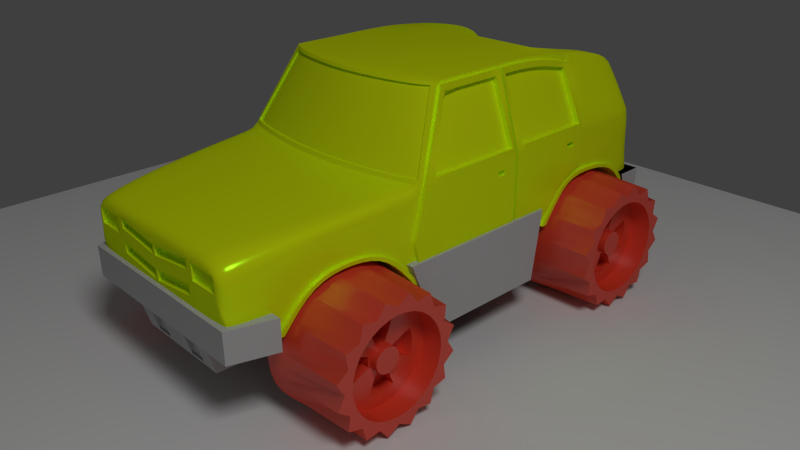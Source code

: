 # Source: bf-sprinty.blend  (saved by Blender 2.76.0; exported with 4.5.12 LTS)
import bpy
from mathutils import Matrix  # noqa: F401  (used for matrix-valued properties, if any)

bpy.ops.wm.read_factory_settings(use_empty=True)
scene = bpy.context.scene
scene.name = 'Scene'

# ---- collections
col_collection_1 = bpy.data.collections.new('Collection 1'); scene.collection.children.link(col_collection_1)

# ---- materials (node trees are filled in below, after node groups)
mat_mainbody = bpy.data.materials.new('mainbody')
mat_mainbody.alpha_threshold = 0.0
mat_mainbody.roughness = 0.5
mat_material = bpy.data.materials.new('Material')
mat_material.alpha_threshold = 0.0
mat_material.roughness = 0.5
mat_bumpers = bpy.data.materials.new('bumpers')
mat_bumpers.alpha_threshold = 0.0
mat_bumpers.roughness = 0.5
mat_wheels = bpy.data.materials.new('wheels')
mat_wheels.alpha_threshold = 0.0
mat_wheels.roughness = 0.5

# ---- material node trees
mat_mainbody.use_nodes = True; mat_mainbody.node_tree.nodes.clear()
_N = mat_mainbody.node_tree.nodes; _L = mat_mainbody.node_tree.links
n0 = _N.new('ShaderNodeBsdfAnisotropic'); n0.name = 'Glossy BSDF'; n0.location = (-4, 170)
n0.distribution = 'GGX'
n0.inputs[0].default_value = (0.2838, 1.0, 0.02, 1.0)
n0.inputs[1].default_value = 0.2236
n1 = _N.new('ShaderNodeBsdfDiffuse'); n1.name = 'Diffuse BSDF'; n1.location = (10, 300)
n1.inputs[0].default_value = (0.851, 1.0, 0.004813, 1.0)
n2 = _N.new('ShaderNodeMixShader'); n2.name = 'Mix Shader'; n2.location = (234, 272)
n2.inputs[0].default_value = 0.15
n3 = _N.new('ShaderNodeOutputMaterial'); n3.name = 'Material Output'; n3.location = (424, 289)
_L.new(n1.outputs[0], n2.inputs[1])
_L.new(n0.outputs[0], n2.inputs[2])
_L.new(n2.outputs[0], n3.inputs[0])
n3.is_active_output = True
mat_material.use_nodes = True; mat_material.node_tree.nodes.clear()
_N = mat_material.node_tree.nodes; _L = mat_material.node_tree.links
n0 = _N.new('ShaderNodeOutputMaterial'); n0.name = 'Material Output'; n0.location = (300, 300)
n1 = _N.new('ShaderNodeEmission'); n1.name = 'Emission'; n1.location = (10, 300)
n1.inputs[0].default_value = (0.8, 0.8, 0.8, 1.0)
n1.inputs[1].default_value = 25.0
_L.new(n1.outputs[0], n0.inputs[0])
n0.is_active_output = True
mat_bumpers.use_nodes = True; mat_bumpers.node_tree.nodes.clear()
_N = mat_bumpers.node_tree.nodes; _L = mat_bumpers.node_tree.links
n0 = _N.new('ShaderNodeOutputMaterial'); n0.name = 'Material Output'; n0.location = (471, 300)
n1 = _N.new('ShaderNodeBsdfDiffuse'); n1.name = 'Diffuse BSDF'; n1.location = (21, 353)
n1.inputs[0].default_value = (0.5132, 0.5132, 0.5132, 1.0)
n2 = _N.new('ShaderNodeMixShader'); n2.name = 'Mix Shader'; n2.location = (251, 323)
n2.inputs[0].default_value = 0.15
n3 = _N.new('ShaderNodeBsdfDiffuse'); n3.name = 'Diffuse BSDF.001'; n3.location = (3, 150)
n3.inputs[0].default_value = (0.4617, 0.4617, 0.4617, 1.0)
_L.new(n1.outputs[0], n2.inputs[1])
_L.new(n2.outputs[0], n0.inputs[0])
_L.new(n3.outputs[0], n2.inputs[2])
n0.is_active_output = True
mat_wheels.use_nodes = True; mat_wheels.node_tree.nodes.clear()
_N = mat_wheels.node_tree.nodes; _L = mat_wheels.node_tree.links
n0 = _N.new('ShaderNodeOutputMaterial'); n0.name = 'Material Output'; n0.location = (460, 300)
n1 = _N.new('ShaderNodeBsdfDiffuse'); n1.name = 'Diffuse BSDF'; n1.location = (10, 300)
n1.inputs[0].default_value = (0.8, 0.05979, 0.02761, 1.0)
n2 = _N.new('ShaderNodeMixShader'); n2.name = 'Mix Shader'; n2.location = (240, 301)
n2.inputs[0].default_value = 0.1
n3 = _N.new('ShaderNodeBsdfAnisotropic'); n3.name = 'Glossy BSDF'; n3.location = (-1, 104)
n3.distribution = 'GGX'
n3.inputs[1].default_value = 0.3162
_L.new(n1.outputs[0], n2.inputs[1])
_L.new(n2.outputs[0], n0.inputs[0])
_L.new(n3.outputs[0], n2.inputs[2])
n0.is_active_output = True

# ---- world
world_world = bpy.data.worlds.new('World'); scene.world = world_world
world_world.use_nodes = True; world_world.node_tree.nodes.clear()
_N = world_world.node_tree.nodes; _L = world_world.node_tree.links
n0 = _N.new('ShaderNodeOutputWorld'); n0.name = 'World Output'; n0.location = (300, 300)
n1 = _N.new('ShaderNodeBackground'); n1.name = 'Background'; n1.location = (10, 300)
n1.inputs[0].default_value = (0.05, 0.05, 0.05, 1.0)
_L.new(n1.outputs[0], n0.inputs[0])
n0.is_active_output = True
world_world.use_sun_shadow = False
world_world.sun_shadow_jitter_overblur = 0.0
world_world.cycles.sampling_method = 'MANUAL'
world_world.cycles.sample_map_resolution = 256

# ---- cameras
cam_camera_001 = bpy.data.cameras.new('Camera.001')
cam_camera_001.clip_end = 100.0
cam_camera_001.lens = 35.0
cam_camera_001.sensor_width = 32.0
cam_camera_001.sensor_height = 18.0
cam_camera_001.display_size = 2.0
cam_camera_001.dof.focus_distance = 0.0

# ---- meshes
me_cube_003 = bpy.data.meshes.new('Cube.003')
me_cube_003.from_pydata([(0.5681, 1.67, 0.2647), (0.0, 1.724, -0.2355), (0.6098, -0.4517, 0.3537), (0.6703, -1.61, -0.2355), (0.5681, 1.108, 0.3537), (0.787, 1.724, -0.2355), (0.6352, 1.631, 0.6155), (0.6098, -0.4112, -0.2355), (0.6098, 1.724, -0.2355), (0.6352, -0.09623, 0.8451), (0.787, -0.3882, -0.2155), (0.392, -1.61, -0.2355), (0.5681, 1.634, 0.5928), (0.787, 1.661, 0.3537), (0.5986, -1.61, 0.1768), (0.787, -0.3621, 0.3463), (0.5111, -0.1922, 0.8383), (0.0, -1.61, -0.2355), (0.0, -0.2663, 0.8651), (0.0, -0.4112, -0.2355), (0.0, -0.5389, 0.3537), (0.0, -1.61, 0.259), (0.0, 1.67, 0.2647), (0.8106, 1.461, 0.008393), (0.5145, 0.8648, 0.8651), (0.8106, 1.486, 0.02901), (0.6352, 1.058, 0.7669), (0.787, 1.078, 0.3537), (0.0, 0.8648, 0.8651), (0.8106, 0.8793, 0.02901), (0.0, 1.108, 0.3537), (0.787, 1.695, 0.03228), (0.5986, -1.61, 0.07322), (0.6098, 1.695, 0.03228), (0.3917, -1.61, 0.07322), (0.787, -0.4477, 0.0271), (0.0, -1.61, -0.08559), (0.0, 1.695, 0.03228), (0.787, 1.058, 0.1019), (0.6098, 0.702, -0.2355), (0.5077, 0.7127, 0.8651), (0.6352, 0.7295, 0.8451), (0.0, 0.692, 0.8651), (0.0, 0.702, -0.2355), (0.787, 0.6896, -0.2155), (0.787, 0.8535, 0.04938), (0.5681, 1.463, 0.7535), (0.787, 1.627, -0.2355), (0.6098, 1.627, -0.2355), (0.787, 1.54, 0.3537), (0.6352, 1.463, 0.7535), (0.0, 1.627, -0.2355), (0.5681, 1.54, 0.3537), (0.0, 1.54, 0.3537), (0.787, 1.486, 0.02901), (0.8106, 1.097, 0.05171), (0.8106, 1.09, 0.07658), (0.8106, 0.9023, 0.008393), (0.6352, 0.7295, 0.8651), (0.6069, -0.1339, 0.8383), (0.787, -0.467, 0.03228), (0.7587, -0.3778, 0.3805), (0.6352, 1.078, 0.8206), (0.787, 1.058, 0.3537), (0.787, 1.09, 0.07658), (0.787, 0.8793, 0.02901), (0.787, 0.702, -0.2355), (0.8139, 0.7721, 0.3937), (0.8139, 1.018, 0.3937), (0.8139, -0.2952, 0.3867), (0.8139, 0.2337, 0.2402), (0.8139, 0.9015, 0.2533), (0.6621, 0.7295, 0.8451), (0.6621, -0.07222, 0.8051), (0.8139, -0.3882, -0.2155), (0.6621, 1.018, 0.7353), (0.8139, 0.9703, 0.2533), (0.8139, 0.6896, -0.2155), (0.6098, 0.413, -0.2355), (0.5077, 0.413, 0.8651), (0.6352, 0.413, 0.8651), (0.0, 0.413, 0.8651), (0.0, 0.413, -0.2355), (0.787, 0.393, -0.2355), (0.6352, 0.413, 0.8451), (0.787, 0.393, -0.2155), (0.8139, 0.363, 0.3909), (0.8139, 0.2987, 0.2402), (0.6621, 0.363, 0.8051), (0.8139, 0.393, -0.2155), (0.6621, 0.443, 0.8051), (0.6621, -0.09623, 0.8451), (0.8139, 0.2361, 0.2754), (0.8139, 0.443, 0.3915), (0.8139, 0.9015, 0.2872), (0.8139, 0.9703, 0.2872), (0.8139, 0.2987, 0.2754), (0.6621, 1.058, 0.7669), (0.6621, 0.7248, 0.8051), (0.6244, 0.7248, 0.8051), (0.7763, 0.7721, 0.3937), (0.6244, 0.363, 0.8051), (0.6244, -0.07222, 0.8051), (0.7763, -0.2952, 0.3867), (0.7763, 0.363, 0.3909), (0.7763, 1.018, 0.3937), (0.7763, 0.443, 0.3915), (0.6244, 1.018, 0.7353), (0.6244, 0.443, 0.8051), (0.5681, 1.106, 0.8206), (0.5077, -0.1791, 0.8651), (0.787, -0.3809, 0.3537), (0.0, -0.2804, 0.8386), (0.6064, -0.4385, 0.3804), (0.6352, -0.1082, 0.8651), (0.0, -0.5247, 0.3802), (0.6091, -0.4185, 0.3802), (0.5138, -0.1721, 0.8381), (0.0, -0.5047, 0.38), (0.0, -0.2603, 0.8384), (0.7614, -0.3578, 0.3803), (0.6096, -0.1138, 0.8381), (0.7979, -0.616, 0.03149), (0.572, -0.8278, 0.3229), (0.7491, -0.78, 0.3229), (0.7305, -1.341, -0.2355), (0.0, -0.8867, 0.3229), (0.7491, -0.8661, 0.07381), (0.5281, -1.341, -0.2355), (0.5281, -1.264, 0.2873), (0.0, -1.341, -0.2355), (0.0, -1.29, 0.2873), (0.7052, -1.341, -0.2355), (0.7052, -1.243, 0.2873), (0.7185, -1.138, 0.02299), (0.7438, -1.138, 0.02299), (0.7305, -1.307, -0.2361), (0.7726, -0.5322, 0.342), (0.7726, -0.616, 0.03149), (0.5955, -0.5943, 0.342), (0.0, -0.6708, 0.342), (0.7438, -1.117, 0.00396), (0.7744, -0.8661, 0.07381), (0.787, -0.4112, -0.2355), (0.6621, 0.413, 0.8451), (0.6621, 0.393, 0.8451), (0.8139, 0.413, 0.3512), (0.8139, 0.413, 0.04199), (0.787, 0.413, -0.2155), (0.787, 0.413, -0.2355), (0.0, 0.393, -0.2355), (0.6098, 0.393, -0.2355), (0.8139, 0.413, -0.2155), (0.6352, 0.393, 0.8451), (0.6352, 0.393, 0.8651), (0.5077, 0.393, 0.8651), (0.0, 0.393, 0.8651), (0.787, 0.413, 0.04199), (0.787, 0.413, 0.3512), (0.787, 0.393, 0.3512), (0.787, 0.393, 0.04199), (0.8139, -0.3621, 0.3463), (0.8139, -0.4477, 0.0271), (0.8139, 0.393, 0.3512), (0.8139, 0.393, 0.04199), (0.7849, 0.2337, 0.2402), (0.7849, 0.2987, 0.2402), (0.7849, 0.2361, 0.2754), (0.7849, 0.2987, 0.2754), (0.8139, 0.7722, 0.3537), (0.8139, 1.058, 0.3537), (0.8139, 0.8535, 0.04938), (0.8139, 1.058, 0.1019), (0.773, 0.9015, 0.2533), (0.773, 0.9703, 0.2533), (0.773, 0.9015, 0.2872), (0.773, 0.9703, 0.2872), (0.0, -0.446, -0.2361), (0.6098, -0.446, -0.2361), (0.7491, -0.8663, 0.05091), (0.5701, -0.8663, 0.05091), (0.7185, -1.117, 0.00396), (0.0, -0.8663, 0.05091), (0.5281, -1.307, -0.2361), (0.7052, -1.307, -0.2361), (0.0, -1.307, -0.2361), (0.0, -0.6352, 0.01182), (0.4604, -0.6352, 0.01182), (0.4186, -1.117, 0.00396), (0.0, -1.117, 0.00396), (0.7726, -0.6352, 0.01182), (0.787, -0.446, -0.2361), (0.7979, -0.6352, 0.01182), (0.8123, -0.4112, -0.2355), (0.8123, -0.446, -0.2361), (0.7744, -0.8663, 0.05091), (0.0, 0.9023, 0.008393), (0.0, 0.7354, -0.2351), (0.787, 0.9023, 0.008393), (0.5037, 0.9023, 0.008393), (0.6098, 0.7354, -0.2351), (0.0, 1.16, 0.06368), (0.5037, 1.16, 0.06368), (0.787, 1.097, 0.05171), (0.787, 0.7354, -0.2351), (0.3935, 1.461, 0.008393), (0.0, 1.461, 0.008393), (0.787, 1.461, 0.008393), (0.787, 1.593, -0.2351), (0.0, 1.593, -0.2351), (0.6098, 1.593, -0.2351), (0.8106, 0.702, -0.2355), (0.8106, 1.627, -0.2355), (0.8106, 1.593, -0.2351), (0.8106, 0.7354, -0.2351), (0.346, -1.61, -0.03302), (0.3917, -1.587, 0.1768), (0.5986, -1.587, 0.1768), (0.5986, -1.587, 0.07322), (0.3917, -1.587, 0.07322), (0.787, 1.672, 0.2465), (0.787, 1.684, 0.1394), (0.6703, -1.61, -0.1207), (0.6098, 1.679, 0.1872), (0.6098, 1.687, 0.1097), (0.346, -1.61, 0.1801), (0.346, -1.61, 0.1209), (0.787, -0.4096, 0.2465), (0.787, -0.4383, 0.1394), (0.0, -1.61, 0.1478), (0.0, -1.61, 0.0683), (0.0, 1.679, 0.1872), (0.0, 1.687, 0.1097), (0.787, 1.082, 0.2613), (0.787, 1.086, 0.1689), (0.787, 1.522, 0.2454), (0.787, 1.504, 0.1372), (0.787, -0.3907, 0.2399), (0.787, -0.4192, 0.1335), (0.787, 1.058, 0.2697), (0.787, 1.058, 0.1858), (0.8139, 0.7993, 0.2522), (0.8139, 0.8264, 0.1508), (0.8139, -0.3907, 0.2399), (0.8139, -0.4192, 0.1335), (0.8139, 1.058, 0.2697), (0.8139, 1.058, 0.1858), (0.8139, 0.393, 0.2481), (0.8139, 0.393, 0.1451), (0.7491, -0.8087, 0.2399), (0.7491, -0.8374, 0.1568), (0.7096, -1.208, 0.1992), (0.7141, -1.173, 0.1111), (0.7726, -0.5601, 0.2385), (0.7726, -0.5881, 0.135), (0.8139, 0.413, 0.2481), (0.8139, 0.413, 0.1451), (0.787, 0.413, 0.2481), (0.787, 0.413, 0.1451), (0.787, 0.393, 0.2481), (0.787, 0.393, 0.1451), (0.8139, 0.2353, 0.2636), (0.8139, 0.2345, 0.2519), (0.8139, 0.2987, 0.2636), (0.8139, 0.2987, 0.2519), (0.7849, 0.2353, 0.2636), (0.7849, 0.2345, 0.2519), (0.7849, 0.2987, 0.2636), (0.7849, 0.2987, 0.2519), (0.8139, 0.9015, 0.2759), (0.8139, 0.9015, 0.2646), (0.8139, 0.9703, 0.2759), (0.8139, 0.9703, 0.2646), (0.773, 0.9015, 0.2759), (0.773, 0.9015, 0.2646), (0.773, 0.9703, 0.2759), (0.773, 0.9703, 0.2646), (0.5986, -1.61, 0.1423), (0.5986, -1.61, 0.1078), (0.3917, -1.61, 0.1423), (0.3917, -1.61, 0.1078), (0.5986, -1.587, 0.1423), (0.5986, -1.587, 0.1078), (0.3917, -1.587, 0.1423), (0.3917, -1.587, 0.1078), (0.787, 1.69, 0.08584), (0.6098, 1.691, 0.07101), (0.346, -1.61, 0.03548), (0.787, -0.4527, 0.08584), (0.0, -1.61, 0.003104), (0.0, 1.691, 0.07101), (0.787, 1.088, 0.1228), (0.787, 1.495, 0.08312), (0.787, -0.4335, 0.08029), (0.787, 1.058, 0.1439), (0.8139, 0.84, 0.1001), (0.8139, -0.4335, 0.08029), (0.8139, 1.058, 0.1439), (0.8139, 0.393, 0.09353), (0.7491, -0.8518, 0.1153), (0.7163, -1.155, 0.06704), (0.7726, -0.602, 0.08324), (0.8139, 0.413, 0.09353), (0.787, 0.413, 0.09353), (0.787, 0.393, 0.09353), (0.8139, 0.2341, 0.2461), (0.8139, 0.2987, 0.2461), (0.7849, 0.2341, 0.2461), (0.7849, 0.2987, 0.2461), (0.8139, 0.9015, 0.259), (0.8139, 0.9703, 0.259), (0.773, 0.9015, 0.259), (0.773, 0.9703, 0.259), (0.5986, -1.61, 0.09049), (0.3917, -1.61, 0.09049), (0.5986, -1.587, 0.09049), (0.3917, -1.587, 0.09049), (0.356, -1.61, 0.1916), (0.356, -1.61, 0.1121), (0.01, -1.61, 0.07975), (0.01, -1.61, 0.139), (0.356, -1.61, 0.04694), (0.356, -1.61, -0.04175), (0.01, -1.61, -0.005623), (0.01, -1.578, -0.005623), (0.01, -1.61, -0.07413), (0.01, -1.578, -0.07413), (0.01, -1.578, 0.139), (0.01, -1.578, 0.07975), (0.346, -1.578, 0.1801), (0.346, -1.578, 0.1209), (0.346, -1.578, 0.03548), (0.346, -1.578, -0.03302), (0.392, -1.61, 0.259), (0.6703, -1.61, 0.259), (0.6703, -1.61, -0.2125), (0.6703, -1.61, -0.0327), (0.6703, -1.61, -0.1676), (0.3917, -1.61, 0.1768)], [], [(37, 33, 8, 1), (33, 31, 5, 8), (208, 47, 212, 213), (48, 8, 5, 47), (44, 45, 171, 77), (50, 62, 27, 49), (50, 6, 12, 46), (9, 15, 161, 91), (113, 61, 120, 116), (12, 6, 13, 0), (61, 59, 121, 120), (40, 24, 28, 42), (322, 36, 17, 11), (51, 1, 8, 48), (58, 62, 24, 40), (204, 198, 57, 214), (203, 207, 23, 55), (52, 46, 12, 0), (28, 24, 4, 30), (53, 30, 4, 52), (292, 291, 64, 54), (319, 226, 330, 328), (239, 63, 170, 245), (286, 285, 31, 33), (290, 286, 33, 37), (148, 44, 77, 152), (78, 39, 66, 149), (80, 58, 40, 79), (79, 40, 42, 81), (35, 10, 74, 162), (66, 39, 200, 204), (82, 43, 39, 78), (285, 292, 54, 31), (22, 53, 52, 0), (52, 4, 109, 46), (31, 54, 47, 5), (198, 203, 55, 57), (62, 50, 46, 109), (6, 50, 49, 13), (51, 48, 210, 209), (39, 43, 197, 200), (48, 47, 208, 210), (84, 41, 58, 80), (15, 9, 114, 111), (26, 63, 27, 62), (237, 15, 111, 227), (294, 38, 64, 291), (38, 45, 65, 64), (41, 26, 62, 58), (45, 44, 66, 65), (164, 162, 74, 89), (67, 68, 105, 100), (263, 96, 168, 267), (271, 95, 176, 275), (73, 69, 103, 102), (45, 38, 172, 171), (63, 26, 97, 170), (26, 41, 72, 97), (293, 35, 162, 296), (41, 84, 144, 72), (75, 98, 99, 107), (171, 147, 152, 77), (44, 148, 149, 66), (9, 153, 154, 114), (19, 150, 151, 7), (110, 155, 156, 18), (114, 154, 155, 110), (10, 85, 89, 74), (69, 73, 91, 161), (86, 69, 161, 163), (88, 86, 163, 145), (68, 67, 169, 170), (75, 68, 170, 97), (98, 75, 97, 72), (90, 98, 72, 144), (101, 102, 103, 104), (107, 99, 100, 105), (99, 108, 106, 100), (98, 90, 108, 99), (69, 86, 104, 103), (93, 67, 100, 106), (90, 93, 106, 108), (86, 88, 101, 104), (68, 75, 107, 105), (88, 73, 102, 101), (24, 62, 109), (4, 24, 109), (112, 16, 110, 18), (61, 113, 2, 111), (16, 59, 114, 110), (59, 61, 111, 114), (113, 115, 20, 2), (117, 116, 120, 121), (119, 118, 116, 117), (115, 113, 116, 118), (59, 16, 117, 121), (16, 112, 119, 117), (301, 299, 127, 138), (139, 140, 126, 123), (137, 139, 123, 124), (11, 128, 132, 3), (17, 130, 128, 11), (299, 300, 134, 127), (123, 126, 131, 129), (124, 123, 129, 133), (134, 132, 125, 135), (132, 128, 183, 184), (181, 179, 195, 141), (7, 143, 191, 178), (19, 7, 178, 177), (138, 127, 142, 122), (179, 190, 192, 195), (111, 2, 139, 137), (2, 20, 140, 139), (288, 301, 138, 60), (79, 155, 154, 80), (81, 156, 155, 79), (80, 154, 153, 84), (83, 149, 148, 85), (149, 83, 151, 78), (78, 151, 150, 82), (10, 35, 60, 143), (85, 10, 143, 83), (153, 9, 91, 145), (295, 302, 147, 171), (7, 151, 83, 143), (73, 88, 145, 91), (67, 93, 146, 169), (93, 90, 144, 146), (60, 138, 143), (128, 130, 185, 183), (298, 164, 160, 304), (255, 146, 158, 257), (85, 148, 157, 160), (257, 158, 159, 259), (84, 153, 159, 158), (145, 163, 159, 153), (164, 89, 85, 160), (152, 147, 157, 148), (146, 144, 84, 158), (261, 92, 161, 243), (92, 96, 163, 161), (87, 70, 162, 164), (306, 87, 164, 298), (308, 307, 165, 166), (96, 92, 167, 168), (70, 87, 166, 165), (305, 70, 165, 307), (94, 95, 170, 169), (269, 94, 169, 241), (310, 76, 172, 297), (76, 71, 171, 172), (312, 311, 173, 174), (95, 94, 175, 176), (71, 76, 174, 173), (309, 71, 173, 311), (178, 187, 186, 177), (190, 179, 180, 187), (180, 179, 181, 188), (182, 180, 188, 189), (183, 188, 181, 184), (185, 189, 188, 183), (182, 186, 187, 180), (178, 191, 190, 187), (142, 135, 141, 195), (193, 122, 192, 194), (135, 125, 136, 141), (122, 142, 195, 192), (132, 184, 136, 125), (184, 181, 141, 136), (191, 143, 193, 194), (190, 191, 194, 192), (143, 138, 122, 193), (127, 134, 135, 142), (198, 204, 200, 199), (199, 202, 203, 198), (197, 196, 199, 200), (196, 201, 202, 199), (207, 205, 210, 208), (205, 206, 209, 210), (202, 205, 207, 203), (201, 206, 205, 202), (212, 25, 23, 213), (29, 211, 214, 57), (25, 56, 55, 23), (56, 29, 57, 55), (207, 208, 213, 23), (64, 65, 29, 56), (66, 204, 214, 211), (54, 64, 56, 25), (65, 66, 211, 29), (47, 54, 25, 212), (315, 316, 219, 218), (34, 32, 218, 219), (277, 14, 217, 281), (314, 34, 219, 316), (279, 280, 284, 283), (313, 278, 282, 315), (278, 277, 281, 282), (217, 216, 283, 281), (281, 283, 284, 282), (314, 280, 318, 321), (280, 279, 317, 318), (94, 269, 273, 175), (269, 270, 274, 273), (176, 175, 273, 275), (275, 273, 274, 276), (95, 271, 245, 170), (271, 272, 246, 245), (309, 270, 242, 295), (270, 269, 241, 242), (92, 261, 265, 167), (261, 262, 266, 265), (168, 167, 265, 267), (267, 265, 266, 268), (96, 263, 247, 163), (263, 264, 248, 247), (305, 262, 244, 296), (262, 261, 243, 244), (303, 258, 260, 304), (258, 257, 259, 260), (302, 256, 258, 303), (256, 255, 257, 258), (163, 247, 259, 159), (247, 248, 260, 259), (169, 146, 255, 241), (241, 255, 256, 242), (111, 137, 253, 227), (227, 253, 254, 228), (124, 133, 251, 249), (249, 251, 252, 250), (137, 124, 249, 253), (253, 249, 250, 254), (15, 237, 243, 161), (237, 238, 244, 243), (310, 272, 276, 312), (272, 271, 275, 276), (306, 264, 268, 308), (264, 263, 267, 268), (63, 239, 233, 27), (239, 240, 234, 233), (293, 238, 228, 288), (238, 237, 227, 228), (13, 49, 235, 220), (220, 235, 236, 221), (22, 0, 223, 231), (231, 223, 224, 232), (0, 13, 220, 223), (223, 220, 221, 224), (294, 240, 246, 297), (240, 239, 245, 246), (323, 325, 326, 324), (49, 27, 233, 235), (235, 233, 234, 236), (38, 294, 297, 172), (35, 293, 288, 60), (87, 306, 308, 166), (76, 310, 312, 174), (147, 302, 303, 157), (157, 303, 304, 160), (70, 305, 296, 162), (71, 309, 295, 171), (34, 314, 321, 322), (32, 313, 315, 218), (280, 314, 316, 284), (282, 284, 316, 315), (270, 309, 311, 274), (276, 274, 311, 312), (272, 310, 297, 246), (262, 305, 307, 266), (268, 266, 307, 308), (264, 306, 298, 248), (248, 298, 304, 260), (242, 256, 302, 295), (228, 254, 301, 288), (250, 252, 300, 299), (254, 250, 299, 301), (238, 293, 296, 244), (240, 294, 291, 234), (221, 236, 292, 285), (232, 224, 286, 290), (224, 221, 285, 286), (318, 230, 289, 321), (236, 234, 291, 292), (225, 226, 318, 317), (319, 320, 229, 230), (320, 225, 317, 229), (226, 319, 230, 318), (287, 215, 322, 321), (325, 323, 289, 36), (215, 325, 36, 322), (323, 287, 321, 289), (331, 324, 326, 332), (329, 327, 328, 330), (320, 319, 328, 327), (325, 215, 332, 326), (215, 287, 331, 332), (225, 320, 327, 329), (287, 323, 324, 331), (226, 225, 329, 330), (134, 335, 3, 132), (335, 322, 11, 3), (133, 129, 333, 334), (129, 131, 21, 333), (300, 337, 335, 134), (313, 32, 335, 337), (32, 34, 322, 335), (14, 277, 336, 334), (277, 278, 222, 336), (133, 334, 336, 251), (251, 336, 222, 252), (333, 21, 229, 317), (278, 313, 337, 222), (252, 222, 337, 300), (14, 338, 216, 217), (338, 279, 283, 216), (338, 14, 334, 333), (279, 338, 333, 317)])
me_cube_003.polygons.foreach_set('use_smooth', [True] * 318)
_k = {(18, 110): 0.8, (0, 12): 1.0, (24, 109): 1.0, (3, 11): 1.0, (61, 120): 1.0, (114, 154): 1.0, (2, 111): 1.0, (110, 114): 0.8, (111, 114): 1.0, (7, 19): 1.0, (13, 49): 1.0, (11, 17): 1.0, (2, 20): 1.0, (0, 22): 1.0, (59, 121): 1.0, (29, 211): 1.0, (50, 62): 1.0, (29, 56): 1.0, (24, 28): 1.0, (24, 62): 1.0, (0, 52): 1.0, (4, 24): 1.0, (4, 30): 1.0, (323, 325): 1.0, (64, 65): 1.0, (24, 40): 1.0, (58, 62): 1.0, (66, 149): 1.0, (35, 162): 1.0, (39, 66): 1.0, (10, 74): 1.0, (65, 66): 1.0, (39, 43): 1.0, (12, 46): 1.0, (27, 49): 1.0, (6, 50): 1.0, (4, 52): 1.0, (54, 64): 1.0, (52, 53): 1.0, (47, 54): 1.0, (48, 51): 1.0, (47, 48): 1.0, (9, 153): 1.0, (10, 35): 1.0, (9, 15): 1.0, (26, 63): 1.0, (35, 293): 1.0, (38, 294): 1.0, (38, 45): 1.0, (26, 41): 1.0, (44, 148): 1.0, (44, 45): 1.0, (9, 114): 1.0, (15, 111): 1.0, (26, 62): 1.0, (27, 63): 1.0, (169, 170): 1.0, (74, 162): 1.0, (91, 161): 1.0, (97, 170): 1.0, (162, 296): 1.0, (172, 297): 1.0, (171, 172): 1.0, (72, 97): 1.0, (77, 152): 1.0, (77, 171): 1.0, (15, 161): 1.0, (9, 91): 1.0, (26, 97): 0.8, (58, 80): 1.0, (41, 84): 1.0, (10, 85): 1.0, (161, 163): 1.0, (72, 144): 1.0, (74, 89): 1.0, (164, 298): 1.0, (145, 163): 1.0, (89, 164): 1.0, (148, 152): 1.0, (73, 88): 1.0, (69, 73): 1.0, (69, 86): 1.0, (86, 88): 1.0, (73, 91): 1.0, (69, 161): 1.0, (86, 163): 1.0, (67, 68): 1.0, (67, 93): 1.0, (68, 75): 1.0, (75, 98): 1.0, (90, 98): 1.0, (90, 93): 1.0, (68, 170): 1.0, (93, 146): 1.0, (75, 97): 1.0, (101, 102): 1.0, (102, 103): 1.0, (103, 104): 1.0, (101, 104): 1.0, (100, 105): 1.0, (100, 106): 1.0, (105, 107): 1.0, (99, 107): 1.0, (99, 108): 1.0, (106, 108): 1.0, (75, 107): 1.0, (69, 103): 1.0, (73, 102): 0.8, (68, 105): 1.0, (90, 108): 1.0, (86, 104): 1.0, (93, 106): 1.0, (88, 101): 1.0, (46, 109): 1.0, (16, 112): 1.0, (61, 113): 1.0, (16, 59): 1.0, (59, 61): 1.0, (113, 115): 1.0, (61, 111): 1.0, (59, 114): 1.0, (117, 119): 1.0, (116, 120): 1.0, (117, 121): 1.0, (120, 121): 1.0, (116, 118): 1.0, (122, 142): 1.0, (127, 134): 1.0, (125, 136): 1.0, (3, 132): 1.0, (128, 132): 1.0, (128, 130): 1.0, (132, 134): 1.0, (125, 135): 1.0, (135, 142): 1.0, (127, 138): 1.0, (143, 191): 1.0, (84, 144): 1.0, (90, 144): 1.0, (88, 145): 1.0, (147, 152): 1.0, (85, 89): 1.0, (80, 154): 1.0, (84, 153): 1.0, (7, 143): 1.0, (146, 169): 1.0, (91, 145): 1.0, (145, 153): 1.0, (138, 143): 1.0, (144, 146): 1.0, (147, 302): 1.0, (157, 303): 1.0, (160, 304): 1.0, (85, 160): 1.0, (153, 159): 1.0, (84, 158): 1.0, (148, 157): 1.0, (70, 305): 1.0, (92, 96): 1.0, (70, 87): 1.0, (87, 306): 1.0, (165, 307): 1.0, (167, 168): 1.0, (165, 166): 1.0, (166, 308): 1.0, (96, 168): 1.0, (87, 166): 1.0, (92, 167): 1.0, (70, 165): 1.0, (94, 95): 1.0, (71, 309): 1.0, (76, 310): 1.0, (71, 76): 1.0, (175, 176): 1.0, (173, 311): 1.0, (174, 312): 1.0, (173, 174): 1.0, (95, 176): 1.0, (76, 174): 1.0, (94, 175): 1.0, (71, 173): 1.0, (177, 178): 1.0, (179, 181): 1.0, (183, 184): 1.0, (183, 185): 1.0, (181, 184): 1.0, (179, 190): 1.0, (178, 191): 1.0, (190, 191): 1.0, (193, 194): 1.0, (122, 193): 1.0, (141, 195): 1.0, (136, 141): 1.0, (192, 195): 1.0, (192, 194): 1.0, (125, 132): 1.0, (136, 184): 1.0, (143, 193): 1.0, (191, 194): 1.0, (198, 203): 1.0, (200, 204): 1.0, (198, 204): 1.0, (197, 200): 1.0, (203, 207): 1.0, (207, 208): 1.0, (209, 210): 1.0, (208, 210): 1.0, (25, 56): 1.0, (25, 212): 1.0, (212, 213): 1.0, (211, 214): 1.0, (55, 57): 1.0, (57, 214): 1.0, (23, 55): 1.0, (23, 213): 1.0, (204, 214): 1.0, (47, 212): 1.0, (208, 213): 1.0, (66, 211): 1.0, (32, 313): 1.0, (34, 314): 1.0, (32, 34): 1.0, (216, 217): 1.0, (218, 315): 1.0, (219, 316): 1.0, (218, 219): 1.0, (14, 217): 1.0, (32, 218): 1.0, (34, 219): 1.0, (319, 320): 1.0, (15, 237): 1.0, (237, 238): 1.0, (63, 239): 1.0, (239, 240): 1.0, (161, 243): 1.0, (243, 244): 1.0, (170, 245): 1.0, (245, 246): 1.0, (163, 247): 1.0, (247, 248): 1.0, (146, 255): 1.0, (255, 256): 1.0, (158, 257): 1.0, (257, 258): 1.0, (159, 259): 1.0, (259, 260): 1.0, (92, 261): 1.0, (261, 262): 1.0, (96, 263): 1.0, (263, 264): 1.0, (167, 265): 1.0, (265, 266): 1.0, (168, 267): 1.0, (267, 268): 1.0, (94, 269): 1.0, (269, 270): 1.0, (95, 271): 1.0, (271, 272): 1.0, (175, 273): 1.0, (273, 274): 1.0, (176, 275): 1.0, (275, 276): 1.0, (14, 277): 1.0, (277, 278): 1.0, (279, 280): 1.0, (217, 281): 1.0, (281, 282): 1.0, (216, 283): 1.0, (283, 284): 1.0, (280, 318): 1.0, (279, 317): 1.0, (238, 293): 1.0, (240, 294): 1.0, (244, 296): 1.0, (246, 297): 1.0, (248, 298): 1.0, (256, 302): 1.0, (258, 303): 1.0, (260, 304): 1.0, (262, 305): 1.0, (264, 306): 1.0, (266, 307): 1.0, (268, 308): 1.0, (270, 309): 1.0, (272, 310): 1.0, (274, 311): 1.0, (276, 312): 1.0, (278, 313): 1.0, (280, 314): 1.0, (282, 315): 1.0, (284, 316): 1.0, (314, 321): 1.0, (225, 226): 1.0, (225, 320): 1.0, (226, 319): 1.0, (225, 317): 1.0, (226, 318): 1.0, (230, 319): 1.0, (229, 320): 1.0, (215, 287): 1.0, (215, 325): 1.0, (287, 323): 1.0, (287, 321): 1.0, (215, 322): 1.0, (36, 325): 1.0, (289, 323): 1.0, (324, 326): 1.0, (327, 328): 1.0, (329, 330): 1.0, (327, 329): 1.0, (328, 330): 1.0, (331, 332): 1.0, (326, 332): 1.0, (324, 331): 1.0, (325, 326): 1.0, (323, 324): 1.0, (226, 330): 1.0, (319, 328): 1.0, (320, 327): 1.0, (215, 332): 1.0, (287, 331): 1.0, (225, 329): 1.0, (333, 334): 0.09804, (335, 337): 0.24314, (334, 336): 0.09804, (3, 335): 0.40784, (21, 333): 0.09804, (14, 334): 0.09804, (222, 336): 0.09804, (222, 337): 0.24314, (14, 338): 1.0, (216, 338): 1.0, (279, 338): 1.0}
me_cube_003.attributes.new('crease_edge', 'FLOAT', 'EDGE').data.foreach_set('value', [_k.get((min(e.vertices), max(e.vertices)), 0.0) for e in me_cube_003.edges])
me_cube_003.materials.append(mat_mainbody)
me_cube_003.use_remesh_preserve_volume = False
me_cube_003.use_remesh_preserve_attributes = False
me_cube_003.use_mirror_vertex_groups = False
me_cube_003.update()
me_plane_001 = bpy.data.meshes.new('Plane.001')
me_plane_001.from_pydata([(-1.0, -1.0, 0.0), (1.0, -1.0, 0.0), (-1.0, 1.0, 0.0), (1.0, 1.0, 0.0)], [], [(0, 1, 3, 2)])
me_plane_001.materials.append(mat_material)
me_plane_001.use_remesh_preserve_volume = False
me_plane_001.use_remesh_preserve_attributes = False
me_plane_001.use_mirror_vertex_groups = False
me_plane_001.update()
me_cube_001 = bpy.data.meshes.new('Cube.001')
me_cube_001.from_pydata([(-0.8135, -1.063, -0.2952), (-0.832, 0.9891, -0.2952), (-0.6765, -1.637, -0.2952), (-0.832, 1.723, -0.09294), (-0.832, -0.3024, -0.5752), (-0.832, -0.4071, -0.2952), (-0.832, 0.6603, -0.09294), (-0.832, 1.609, -0.2952), (-0.832, 1.54, -0.09294), (-0.832, 1.351, -0.2952), (-0.7661, -1.35, -0.2952), (-0.832, -0.6735, -0.2952), (-0.6765, -1.637, -0.09294), (-0.832, 1.723, -0.2952), (-0.832, -0.4889, -0.09294), (-0.832, 0.5829, -0.5752), (-0.832, 0.6284, -0.2952), (-0.8162, -1.011, -0.5492), (-0.832, -0.726, -0.5492), (-0.832, 1.034, -0.5492), (-0.832, 1.306, -0.5492), (-0.7661, -1.35, -0.09294), (0.0, 0.9891, -0.2952), (0.0, -1.637, -0.09294), (0.0, -1.637, -0.2952), (0.0, 1.723, -0.09294), (0.0, 1.723, -0.2952), (0.0, -0.3024, -0.5752), (0.0, 0.5829, -0.5752), (0.0, 1.54, -0.09294), (0.0, 1.609, -0.2952), (0.0, 1.351, -0.2952), (0.0, -0.6735, -0.2952), (0.0, -0.4071, -0.2952), (0.0, 0.6284, -0.2952), (0.0, -1.011, -0.5492), (0.0, 1.034, -0.5492), (0.0, 1.306, -0.5492), (0.0, -0.726, -0.5492), (0.0, -1.35, -0.09294), (-0.359, -1.063, -0.2952), (-0.359, -1.637, -0.2952), (-0.5623, 1.723, -0.09294), (-0.5623, -0.3024, -0.5752), (-0.5623, 0.5829, -0.5752), (-0.5623, 1.609, -0.2952), (-0.5623, 1.351, -0.2952), (-0.5623, -0.4071, -0.2952), (-0.359, -1.011, -0.5492), (-0.5623, 1.306, -0.5492), (-0.3694, -1.35, -0.09294), (-0.5623, 0.9891, -0.2952), (-0.422, -1.637, -0.09294), (-0.5623, 1.723, -0.2952), (-0.5623, -0.4889, -0.09294), (-0.5623, 0.6603, -0.09294), (-0.5623, 1.54, -0.09294), (-0.345, -0.6735, -0.2952), (-0.5623, 0.6284, -0.2952), (-0.5623, 1.034, -0.5492), (-0.345, -0.726, -0.5492), (-0.359, -1.35, -0.2952), (0.1102, 1.31, -0.4963), (0.1102, 1.31, -0.2611), (0.1102, 1.883, -0.4963), (0.1102, 1.883, -0.2611), (0.2974, 1.31, -0.4963), (0.2974, 1.31, -0.2611), (0.2974, 1.883, -0.4963), (0.2974, 1.883, -0.2611), (0.0, -1.276, -0.5492), (-0.359, -1.276, -0.5492), (-0.6907, -1.591, -0.2952), (0.0, -1.591, -0.09294), (-0.6907, -1.591, -0.09294), (-0.3694, -1.591, -0.09294), (-0.2438, -1.584, -0.3193), (-0.1152, -1.584, -0.3193), (-0.1152, -1.524, -0.5251), (-0.2438, -1.524, -0.5251), (-0.359, -1.591, -0.2952), (0.0, -1.517, -0.5492), (0.0, -1.591, -0.2952), (-0.359, -1.517, -0.5492), (-0.2438, -1.514, -0.3193), (-0.1152, -1.514, -0.3193), (-0.1152, -1.514, -0.5251), (-0.2438, -1.514, -0.5251), (-0.5863, 0.5829, -0.5752), (-0.5876, -1.011, -0.5492), (-0.6971, 1.306, -0.5492), (-0.5678, -1.35, -0.09294), (-0.5493, -1.637, -0.09294), (-0.6971, 1.723, -0.2952), (-0.5863, -0.6735, -0.2952), (-0.5863, 0.6284, -0.2952), (-0.5863, 1.034, -0.5492), (-0.5885, -0.726, -0.5492), (-0.5863, -1.063, -0.2952), (-0.5178, -1.637, -0.2952), (-0.6971, 1.723, -0.09294), (-0.5863, -0.3024, -0.5752), (-0.6971, 1.609, -0.2952), (-0.6971, 1.351, -0.2952), (-0.5863, -0.4071, -0.2952), (-0.5863, 0.9891, -0.2952), (-0.6971, 1.54, -0.09294), (-0.5626, -1.35, -0.2952), (-0.5249, -1.591, -0.2952), (-0.53, -1.591, -0.09294)], [], [(104, 47, 57, 94), (8, 29, 25, 3), (107, 108, 72, 10), (94, 97, 18, 11), (48, 35, 70, 71), (51, 59, 36, 22), (48, 60, 38, 35), (59, 49, 37, 36), (44, 58, 34, 28), (43, 27, 33, 47), (75, 52, 23, 73), (45, 53, 26, 30), (109, 92, 52, 75), (88, 95, 58, 44), (96, 90, 49, 59), (89, 97, 60, 48), (32, 38, 60, 57), (27, 43, 44, 28), (31, 37, 49, 46), (29, 25, 42, 56), (25, 26, 53, 42), (31, 46, 45, 30), (24, 23, 52, 41), (74, 72, 2, 12), (7, 8, 3, 13), (14, 6, 16, 5), (5, 16, 15, 4), (36, 19, 20, 37), (35, 17, 18, 38), (0, 11, 18, 17), (1, 9, 20, 19), (22, 34, 58, 51), (57, 47, 33, 32), (4, 15, 28, 27), (3, 25, 26, 13), (108, 99, 2, 72), (100, 93, 13, 3), (106, 100, 3, 8), (103, 90, 20, 9), (101, 4, 15, 88), (102, 93, 53, 45), (92, 99, 41, 52), (14, 54, 55, 6), (101, 43, 47, 104), (105, 96, 59, 51), (98, 89, 48, 40), (46, 103, 102, 45), (63, 65, 64, 62), (65, 69, 68, 64), (69, 67, 66, 68), (67, 63, 62, 66), (62, 64, 68, 66), (67, 69, 65, 63), (40, 48, 71, 61), (21, 10, 72, 74), (24, 41, 80, 82), (91, 109, 75, 50), (50, 75, 73, 39), (71, 70, 81, 83), (76, 79, 87, 84), (61, 71, 83, 80), (76, 77, 82, 80), (78, 79, 83, 81), (77, 78, 81, 82), (79, 76, 80, 83), (84, 87, 86, 85), (79, 78, 86, 87), (78, 77, 85, 86), (77, 76, 84, 85), (21, 74, 109, 91), (51, 58, 95, 105), (0, 17, 89, 98), (1, 19, 96, 105), (4, 101, 104, 5), (12, 2, 99, 92), (7, 13, 93, 102), (40, 61, 107, 98), (43, 101, 88, 44), (46, 49, 90, 103), (56, 42, 100, 106), (42, 53, 93, 100), (80, 41, 99, 108), (17, 18, 97, 89), (19, 20, 90, 96), (15, 16, 95, 88), (74, 12, 92, 109), (57, 60, 97, 94), (61, 80, 108, 107), (14, 5, 104, 54), (16, 6, 55, 95)])
_k = {(76, 77): 1.0, (78, 79): 1.0, (77, 78): 1.0, (76, 79): 1.0, (84, 85): 1.0, (86, 87): 1.0, (85, 86): 1.0, (84, 87): 1.0, (79, 87): 1.0, (76, 84): 1.0, (78, 86): 1.0, (77, 85): 1.0}
me_cube_001.attributes.new('crease_edge', 'FLOAT', 'EDGE').data.foreach_set('value', [_k.get((min(e.vertices), max(e.vertices)), 0.0) for e in me_cube_001.edges])
me_cube_001.materials.append(mat_bumpers)
me_cube_001.use_remesh_preserve_volume = False
me_cube_001.use_remesh_preserve_attributes = False
me_cube_001.use_mirror_vertex_groups = False
me_cube_001.update()
me_plane = bpy.data.meshes.new('Plane')
me_plane.from_pydata([(-1.0, -1.0, 0.0), (1.0, -1.0, 0.0), (-1.0, 1.0, 0.0), (1.0, 1.0, 0.0)], [], [(0, 1, 3, 2)])
me_plane.use_remesh_preserve_volume = False
me_plane.use_remesh_preserve_attributes = False
me_plane.use_mirror_vertex_groups = False
me_plane.update()
me_cylinder = bpy.data.meshes.new('Cylinder')
me_cylinder.from_pydata([(1.694, 3.328, -0.1574), (2.665, 3.621, -1.02), (1.382, 3.799, -1.228), (2.665, 3.733, -1.215), (1.694, 3.149, -0.06161), (2.665, 3.555, -1.352), (1.694, 2.55, -0.002601), (2.665, 3.584, -1.575), (1.694, 2.355, -0.06161), (2.665, 3.367, -1.634), (1.694, 1.89, -0.4435), (2.665, 3.308, -1.851), (1.694, 1.735, -0.8173), (2.665, 3.085, -1.822), (1.382, 2.961, -2.067), (2.665, 2.947, -2.0), (1.694, 1.715, -1.02), (2.665, 2.752, -1.888), (1.694, 1.735, -1.222), (2.665, 2.557, -2.0), (1.694, 2.019, -1.753), (2.665, 2.42, -1.822), (1.694, 2.955, -2.037), (2.665, 2.197, -1.851), (1.382, 1.997, -1.774), (2.665, 2.138, -1.634), (1.694, 3.769, -1.222), (2.665, 1.921, -1.575), (1.694, 3.769, -0.8173), (2.665, 1.95, -1.352), (1.382, 1.705, -1.228), (2.665, 1.771, -1.215), (1.382, 1.685, -1.02), (2.665, 1.883, -1.02), (1.382, 1.705, -0.8114), (2.665, 1.771, -0.8246), (1.694, 3.71, -0.6228), (2.665, 1.95, -0.6872), (1.382, 1.865, -0.4266), (2.665, 1.921, -0.4641), (1.694, 3.614, -0.4435), (2.665, 2.138, -0.4053), (1.694, 3.486, -0.2864), (2.665, 2.197, -0.1882), (1.382, 2.344, -0.03341), (2.665, 2.42, -0.217), (1.382, 2.544, 0.02734), (2.665, 2.557, -0.03886), (1.694, 2.955, -0.002601), (2.665, 2.752, -0.1508), (1.694, 2.752, 0.01732), (2.665, 2.947, -0.03886), (1.382, 3.161, -0.03341), (2.665, 3.085, -0.217), (1.382, 3.345, -0.1321), (2.665, 3.308, -0.1882), (1.694, 2.176, -0.1574), (2.665, 3.367, -0.4053), (1.694, 2.019, -0.2864), (2.665, 3.584, -0.4641), (1.694, 1.794, -0.6228), (2.665, 3.555, -0.6872), (1.694, 1.794, -1.416), (2.665, 3.733, -0.8246), (2.665, 3.499, -1.02), (2.665, 3.485, -1.165), (2.665, 3.442, -1.305), (2.665, 3.373, -1.434), (2.665, 3.28, -1.548), (2.665, 3.167, -1.64), (2.665, 3.038, -1.709), (2.665, 2.898, -1.752), (2.665, 2.752, -1.766), (2.665, 2.607, -1.752), (2.665, 2.467, -1.709), (2.665, 2.337, -1.64), (2.665, 2.224, -1.548), (2.665, 2.131, -1.434), (2.665, 2.062, -1.305), (2.665, 2.02, -1.165), (2.665, 2.006, -1.02), (2.665, 2.02, -0.874), (2.665, 2.062, -0.7339), (2.665, 2.131, -0.6048), (2.665, 2.224, -0.4917), (2.665, 2.337, -0.3988), (2.665, 2.467, -0.3298), (2.665, 2.607, -0.2873), (2.665, 2.752, -0.273), (2.665, 2.898, -0.2873), (2.665, 3.038, -0.3298), (2.665, 3.167, -0.3988), (2.665, 3.28, -0.4917), (2.665, 3.373, -0.6048), (2.665, 3.442, -0.7339), (2.665, 3.485, -0.874), (2.329, 3.499, -1.02), (2.329, 3.485, -1.165), (2.329, 3.442, -1.305), (2.329, 3.373, -1.434), (2.329, 3.28, -1.548), (2.329, 3.167, -1.64), (2.329, 3.038, -1.709), (2.329, 2.898, -1.752), (2.329, 2.752, -1.766), (2.329, 2.607, -1.752), (2.329, 2.467, -1.709), (2.329, 2.337, -1.64), (2.329, 2.224, -1.548), (2.329, 2.131, -1.434), (2.329, 2.062, -1.305), (2.329, 2.02, -1.165), (2.329, 2.006, -1.02), (2.329, 2.02, -0.874), (2.329, 2.062, -0.7339), (2.329, 2.131, -0.6048), (2.329, 2.224, -0.4917), (2.329, 2.337, -0.3988), (2.329, 2.467, -0.3298), (2.329, 2.607, -0.2873), (2.329, 2.752, -0.273), (2.329, 2.898, -0.2873), (2.329, 3.038, -0.3298), (2.329, 3.167, -0.3988), (2.329, 3.28, -0.4917), (2.329, 3.373, -0.6048), (2.329, 3.442, -0.7339), (2.329, 3.485, -0.874), (2.329, 3.297, -1.02), (2.329, 3.287, -1.126), (2.329, 3.256, -1.228), (2.329, 3.206, -1.323), (2.329, 3.138, -1.405), (2.329, 3.055, -1.473), (2.329, 2.961, -1.523), (2.329, 2.859, -1.554), (2.329, 2.752, -1.565), (2.329, 2.646, -1.554), (2.329, 2.544, -1.523), (2.329, 2.449, -1.473), (2.329, 2.367, -1.405), (2.329, 2.299, -1.323), (2.329, 2.249, -1.228), (2.329, 2.218, -1.126), (2.329, 2.207, -1.02), (2.329, 2.218, -0.9133), (2.329, 2.249, -0.811), (2.329, 2.299, -0.7167), (2.329, 2.367, -0.6341), (2.329, 2.449, -0.5663), (2.329, 2.544, -0.5159), (2.329, 2.646, -0.4849), (2.329, 2.752, -0.4744), (2.329, 2.859, -0.4849), (2.329, 2.961, -0.5159), (2.329, 3.055, -0.5663), (2.329, 3.138, -0.6341), (2.329, 3.206, -0.7167), (2.329, 3.256, -0.811), (2.329, 3.287, -0.9133), (2.329, 2.967, -1.02), (2.329, 2.963, -1.062), (2.329, 2.951, -1.102), (2.329, 2.931, -1.139), (2.329, 2.904, -1.172), (2.329, 2.872, -1.198), (2.329, 2.835, -1.218), (2.329, 2.794, -1.23), (2.329, 2.752, -1.234), (2.329, 2.71, -1.23), (2.329, 2.67, -1.218), (2.329, 2.633, -1.198), (2.329, 2.6, -1.172), (2.329, 2.574, -1.139), (2.329, 2.554, -1.102), (2.329, 2.542, -1.062), (2.329, 2.537, -1.02), (2.329, 2.542, -0.9777), (2.329, 2.554, -0.9374), (2.329, 2.574, -0.9003), (2.329, 2.6, -0.8677), (2.329, 2.633, -0.841), (2.329, 2.67, -0.8211), (2.329, 2.71, -0.8089), (2.329, 2.752, -0.8048), (2.329, 2.794, -0.8089), (2.329, 2.835, -0.8211), (2.329, 2.872, -0.841), (2.329, 2.904, -0.8677), (2.329, 2.931, -0.9003), (2.329, 2.951, -0.9374), (2.329, 2.963, -0.9777), (2.329, 2.912, -0.9131), (2.329, 2.94, -0.9822), (2.329, 2.888, -0.884), (2.329, 2.859, -0.8602), (2.329, 2.826, -0.8425), (2.329, 2.79, -0.8315), (2.329, 2.752, -0.8279), (2.329, 2.715, -0.8315), (2.329, 2.679, -0.8425), (2.329, 2.646, -0.8602), (2.329, 2.617, -0.884), (2.329, 2.593, -0.9131), (2.329, 2.575, -0.9463), (2.329, 2.564, -0.9822), (2.329, 2.56, -1.02), (2.329, 2.564, -1.057), (2.329, 2.575, -1.093), (2.329, 2.593, -1.126), (2.329, 2.617, -1.155), (2.329, 2.646, -1.179), (2.329, 2.679, -1.197), (2.329, 2.715, -1.208), (2.329, 2.752, -1.211), (2.329, 2.79, -1.208), (2.329, 2.826, -1.197), (2.329, 2.859, -1.179), (2.329, 2.888, -1.155), (2.329, 2.912, -1.126), (2.329, 2.929, -1.093), (2.329, 2.94, -1.057), (2.329, 2.944, -1.02), (2.329, 2.929, -0.9463), (2.154, 3.287, -1.126), (2.154, 3.297, -1.02), (2.154, 3.256, -1.228), (2.154, 2.859, -1.554), (2.154, 2.961, -1.523), (2.154, 2.752, -1.565), (2.154, 2.646, -1.554), (2.154, 2.544, -1.523), (2.154, 2.218, -1.126), (2.154, 2.249, -1.228), (2.154, 2.207, -1.02), (2.154, 2.218, -0.9133), (2.154, 2.249, -0.811), (2.154, 2.646, -0.4849), (2.154, 2.544, -0.5159), (2.154, 2.752, -0.4744), (2.154, 2.859, -0.4849), (2.154, 2.961, -0.5159), (2.154, 3.287, -0.9133), (2.154, 3.256, -0.811), (2.154, 2.963, -1.062), (2.154, 2.967, -1.02), (2.154, 2.951, -1.102), (2.154, 2.794, -1.23), (2.154, 2.835, -1.218), (2.154, 2.752, -1.234), (2.154, 2.71, -1.23), (2.154, 2.67, -1.218), (2.154, 2.542, -1.062), (2.154, 2.554, -1.102), (2.154, 2.537, -1.02), (2.154, 2.542, -0.9777), (2.154, 2.554, -0.9374), (2.154, 2.71, -0.8089), (2.154, 2.67, -0.8211), (2.154, 2.752, -0.8048), (2.154, 2.794, -0.8089), (2.154, 2.835, -0.8211), (2.154, 2.963, -0.9777), (2.154, 2.951, -0.9374), (2.462, 2.912, -0.9131), (2.462, 2.94, -0.9822), (2.462, 2.888, -0.884), (2.462, 2.859, -0.8602), (2.462, 2.826, -0.8425), (2.462, 2.79, -0.8315), (2.462, 2.752, -0.8279), (2.462, 2.715, -0.8315), (2.462, 2.679, -0.8425), (2.462, 2.646, -0.8602), (2.462, 2.617, -0.884), (2.462, 2.593, -0.9131), (2.462, 2.575, -0.9463), (2.462, 2.564, -0.9822), (2.462, 2.56, -1.02), (2.462, 2.564, -1.057), (2.462, 2.575, -1.093), (2.462, 2.593, -1.126), (2.462, 2.617, -1.155), (2.462, 2.646, -1.179), (2.462, 2.679, -1.197), (2.462, 2.715, -1.208), (2.462, 2.752, -1.211), (2.462, 2.79, -1.208), (2.462, 2.826, -1.197), (2.462, 2.859, -1.179), (2.462, 2.888, -1.155), (2.462, 2.912, -1.126), (2.462, 2.929, -1.093), (2.462, 2.94, -1.057), (2.462, 2.944, -1.02), (2.462, 2.929, -0.9463), (2.462, 2.752, -1.02), (1.382, 3.82, -1.02), (1.694, 1.89, -1.596), (1.382, 3.739, -1.428), (1.382, 3.64, -1.613), (1.382, 3.507, -1.774), (1.382, 3.345, -1.907), (1.382, 3.161, -2.006), (1.694, 2.176, -1.882), (1.382, 2.752, -2.087), (1.382, 2.544, -2.067), (1.382, 2.344, -2.006), (1.382, 2.159, -1.907), (1.694, 2.355, -1.978), (1.382, 1.865, -1.613), (1.382, 1.766, -1.428), (1.694, 2.55, -2.037), (1.694, 2.752, -2.057), (1.694, 3.149, -1.978), (1.382, 1.766, -0.6111), (1.694, 3.328, -1.882), (1.382, 1.997, -0.2648), (1.382, 2.159, -0.1321), (1.694, 3.486, -1.753), (1.694, 3.614, -1.596), (1.382, 2.752, 0.04785), (1.382, 2.961, 0.02734), (1.694, 3.71, -1.416), (1.694, 3.789, -1.02), (1.382, 3.507, -0.2648), (1.382, 3.64, -0.4266), (1.382, 3.739, -0.6111), (1.382, 3.799, -0.8114), (1.382, 3.067, -1.082), (1.382, 2.815, -1.334), (1.382, 2.526, -1.246), (1.382, 2.438, -1.082), (1.382, 2.432, -1.02), (1.382, 2.438, -0.9571), (1.382, 2.486, -0.8415), (1.382, 2.63, -0.7234), (1.382, 2.69, -0.7051), (1.382, 2.875, -0.7234), (1.382, 2.93, -0.753), (1.382, 3.073, -1.02), (1.382, 3.049, -1.142), (1.382, 3.019, -1.198), (1.382, 2.979, -1.246), (1.382, 2.93, -1.286), (1.382, 2.875, -1.316), (1.382, 2.752, -1.34), (1.382, 2.69, -1.334), (1.382, 2.63, -1.316), (1.382, 2.574, -1.286), (1.382, 2.486, -1.198), (1.382, 2.456, -1.142), (1.382, 2.456, -0.8969), (1.382, 2.526, -0.7929), (1.382, 2.574, -0.753), (1.382, 2.752, -0.699), (1.382, 2.815, -0.7051), (1.382, 2.979, -0.7929), (1.382, 3.019, -0.8415), (1.382, 3.049, -0.8969), (1.382, 3.067, -0.9571), (0.0, 3.067, -1.082), (0.0, 2.815, -1.334), (0.0, 2.526, -1.246), (0.0, 2.438, -1.082), (0.0, 2.432, -1.02), (0.0, 2.438, -0.9571), (0.0, 2.486, -0.8415), (0.0, 2.63, -0.7234), (0.0, 2.69, -0.7051), (0.0, 2.875, -0.7234), (0.0, 2.93, -0.753), (0.0, 3.073, -1.02), (0.0, 3.049, -1.142), (0.0, 3.019, -1.198), (0.0, 2.979, -1.246), (0.0, 2.93, -1.286), (0.0, 2.875, -1.316), (0.0, 2.752, -1.34), (0.0, 2.69, -1.334), (0.0, 2.63, -1.316), (0.0, 2.574, -1.286), (0.0, 2.486, -1.198), (0.0, 2.456, -1.142), (0.0, 2.456, -0.8969), (0.0, 2.526, -0.7929), (0.0, 2.574, -0.753), (0.0, 2.752, -0.699), (0.0, 2.815, -0.7051), (0.0, 2.979, -0.7929), (0.0, 3.019, -0.8415), (0.0, 3.049, -0.8969), (0.0, 3.067, -0.9571), (0.0, -1.75, -0.9571), (0.0, -1.768, -0.8969), (0.0, -1.798, -0.8415), (0.0, -1.838, -0.7929), (0.0, -2.002, -0.7051), (0.0, -2.065, -0.699), (0.0, -2.243, -0.753), (0.0, -2.291, -0.7929), (0.0, -2.361, -0.8969), (0.0, -2.361, -1.142), (0.0, -2.331, -1.198), (0.0, -2.243, -1.286), (0.0, -2.187, -1.316), (0.0, -2.127, -1.334), (0.0, -2.065, -1.34), (0.0, -1.942, -1.316), (0.0, -1.886, -1.286), (0.0, -1.838, -1.246), (0.0, -1.798, -1.198), (0.0, -1.768, -1.142), (0.0, -1.744, -1.02), (0.0, -1.886, -0.753), (0.0, -1.942, -0.7234), (0.0, -2.127, -0.7051), (0.0, -2.187, -0.7234), (0.0, -2.331, -0.8415), (0.0, -2.379, -0.9571), (0.0, -2.385, -1.02), (0.0, -2.379, -1.082), (0.0, -2.291, -1.246), (0.0, -2.002, -1.334), (0.0, -1.75, -1.082), (1.382, -1.75, -0.9571), (1.382, -1.768, -0.8969), (1.382, -1.798, -0.8415), (1.382, -1.838, -0.7929), (1.382, -2.002, -0.7051), (1.382, -2.065, -0.699), (1.382, -2.243, -0.753), (1.382, -2.291, -0.7929), (1.382, -2.361, -0.8969), (1.382, -2.361, -1.142), (1.382, -2.331, -1.198), (1.382, -2.243, -1.286), (1.382, -2.187, -1.316), (1.382, -2.127, -1.334), (1.382, -2.065, -1.34), (1.382, -1.942, -1.316), (1.382, -1.886, -1.286), (1.382, -1.838, -1.246), (1.382, -1.798, -1.198), (1.382, -1.768, -1.142), (1.382, -1.744, -1.02), (1.382, -1.886, -0.753), (1.382, -1.942, -0.7234), (1.382, -2.127, -0.7051), (1.382, -2.187, -0.7234), (1.382, -2.331, -0.8415), (1.382, -2.379, -0.9571), (1.382, -2.385, -1.02), (1.382, -2.379, -1.082), (1.382, -2.291, -1.246), (1.382, -2.002, -1.334), (1.382, -1.75, -1.082), (1.382, -1.018, -0.8114), (1.382, -1.078, -0.6111), (1.382, -1.177, -0.4266), (1.382, -1.31, -0.2648), (1.694, -1.028, -1.02), (1.694, -1.107, -1.416), (1.382, -1.856, 0.02734), (1.382, -2.065, 0.04785), (1.694, -1.202, -1.596), (1.694, -1.331, -1.753), (1.382, -2.658, -0.1321), (1.382, -2.819, -0.2648), (1.694, -1.488, -1.882), (1.382, -3.051, -0.6111), (1.694, -1.668, -1.978), (1.694, -2.065, -2.057), (1.694, -2.267, -2.037), (1.382, -3.051, -1.428), (1.382, -2.952, -1.613), (1.694, -2.461, -1.978), (1.382, -2.658, -1.907), (1.382, -2.473, -2.006), (1.382, -2.273, -2.067), (1.382, -2.065, -2.087), (1.694, -2.641, -1.882), (1.382, -1.656, -2.006), (1.382, -1.472, -1.907), (1.382, -1.31, -1.774), (1.382, -1.177, -1.613), (1.382, -1.078, -1.428), (1.694, -2.927, -1.596), (1.382, -0.9971, -1.02), (2.462, -2.065, -1.02), (2.462, -1.887, -0.9463), (2.462, -1.873, -1.02), (2.462, -1.876, -1.057), (2.462, -1.887, -1.093), (2.462, -1.905, -1.126), (2.462, -1.929, -1.155), (2.462, -1.958, -1.179), (2.462, -1.991, -1.197), (2.462, -2.027, -1.208), (2.462, -2.065, -1.211), (2.462, -2.102, -1.208), (2.462, -2.138, -1.197), (2.462, -2.171, -1.179), (2.462, -2.2, -1.155), (2.462, -2.224, -1.126), (2.462, -2.242, -1.093), (2.462, -2.253, -1.057), (2.462, -2.256, -1.02), (2.462, -2.253, -0.9822), (2.462, -2.242, -0.9463), (2.462, -2.224, -0.9131), (2.462, -2.2, -0.884), (2.462, -2.171, -0.8602), (2.462, -2.138, -0.8425), (2.462, -2.102, -0.8315), (2.462, -2.065, -0.8279), (2.462, -2.027, -0.8315), (2.462, -1.991, -0.8425), (2.462, -1.958, -0.8602), (2.462, -1.929, -0.884), (2.462, -1.876, -0.9822), (2.462, -1.905, -0.9131), (2.154, -1.866, -0.9374), (2.154, -1.854, -0.9777), (2.154, -1.982, -0.8211), (2.154, -2.023, -0.8089), (2.154, -2.065, -0.8048), (2.154, -2.147, -0.8211), (2.154, -2.106, -0.8089), (2.154, -2.263, -0.9374), (2.154, -2.275, -0.9777), (2.154, -2.279, -1.02), (2.154, -2.263, -1.102), (2.154, -2.275, -1.062), (2.154, -2.147, -1.218), (2.154, -2.106, -1.23), (2.154, -2.065, -1.234), (2.154, -1.982, -1.218), (2.154, -2.023, -1.23), (2.154, -1.866, -1.102), (2.154, -1.85, -1.02), (2.154, -1.854, -1.062), (2.154, -1.561, -0.811), (2.154, -1.53, -0.9133), (2.154, -1.856, -0.5159), (2.154, -1.958, -0.4849), (2.154, -2.065, -0.4744), (2.154, -2.273, -0.5159), (2.154, -2.171, -0.4849), (2.154, -2.568, -0.811), (2.154, -2.599, -0.9133), (2.154, -2.61, -1.02), (2.154, -2.568, -1.228), (2.154, -2.599, -1.126), (2.154, -2.273, -1.523), (2.154, -2.171, -1.554), (2.154, -2.065, -1.565), (2.154, -1.856, -1.523), (2.154, -1.958, -1.554), (2.154, -1.561, -1.228), (2.154, -1.519, -1.02), (2.154, -1.53, -1.126), (2.329, -1.887, -0.9463), (2.329, -1.873, -1.02), (2.329, -1.876, -1.057), (2.329, -1.887, -1.093), (2.329, -1.905, -1.126), (2.329, -1.929, -1.155), (2.329, -1.958, -1.179), (2.329, -1.991, -1.197), (2.329, -2.027, -1.208), (2.329, -2.065, -1.211), (2.329, -2.102, -1.208), (2.329, -2.138, -1.197), (2.329, -2.171, -1.179), (2.329, -2.2, -1.155), (2.329, -2.224, -1.126), (2.329, -2.242, -1.093), (2.329, -2.253, -1.057), (2.329, -2.256, -1.02), (2.329, -2.253, -0.9822), (2.329, -2.242, -0.9463), (2.329, -2.224, -0.9131), (2.329, -2.2, -0.884), (2.329, -2.171, -0.8602), (2.329, -2.138, -0.8425), (2.329, -2.102, -0.8315), (2.329, -2.065, -0.8279), (2.329, -2.027, -0.8315), (2.329, -1.991, -0.8425), (2.329, -1.958, -0.8602), (2.329, -1.929, -0.884), (2.329, -1.876, -0.9822), (2.329, -1.905, -0.9131), (2.329, -1.854, -0.9777), (2.329, -1.866, -0.9374), (2.329, -1.886, -0.9003), (2.329, -1.913, -0.8677), (2.329, -1.945, -0.841), (2.329, -1.982, -0.8211), (2.329, -2.023, -0.8089), (2.329, -2.065, -0.8048), (2.329, -2.106, -0.8089), (2.329, -2.147, -0.8211), (2.329, -2.184, -0.841), (2.329, -2.216, -0.8677), (2.329, -2.243, -0.9003), (2.329, -2.263, -0.9374), (2.329, -2.275, -0.9777), (2.329, -2.279, -1.02), (2.329, -2.275, -1.062), (2.329, -2.263, -1.102), (2.329, -2.243, -1.139), (2.329, -2.216, -1.172), (2.329, -2.184, -1.198), (2.329, -2.147, -1.218), (2.329, -2.106, -1.23), (2.329, -2.065, -1.234), (2.329, -2.023, -1.23), (2.329, -1.982, -1.218), (2.329, -1.945, -1.198), (2.329, -1.913, -1.172), (2.329, -1.886, -1.139), (2.329, -1.866, -1.102), (2.329, -1.854, -1.062), (2.329, -1.85, -1.02), (2.329, -1.53, -0.9133), (2.329, -1.561, -0.811), (2.329, -1.611, -0.7167), (2.329, -1.679, -0.6341), (2.329, -1.762, -0.5663), (2.329, -1.856, -0.5159), (2.329, -1.958, -0.4849), (2.329, -2.065, -0.4744), (2.329, -2.171, -0.4849), (2.329, -2.273, -0.5159), (2.329, -2.367, -0.5663), (2.329, -2.45, -0.6341), (2.329, -2.518, -0.7167), (2.329, -2.568, -0.811), (2.329, -2.599, -0.9133), (2.329, -2.61, -1.02), (2.329, -2.599, -1.126), (2.329, -2.568, -1.228), (2.329, -2.518, -1.323), (2.329, -2.45, -1.405), (2.329, -2.367, -1.473), (2.329, -2.273, -1.523), (2.329, -2.171, -1.554), (2.329, -2.065, -1.565), (2.329, -1.958, -1.554), (2.329, -1.856, -1.523), (2.329, -1.762, -1.473), (2.329, -1.679, -1.405), (2.329, -1.611, -1.323), (2.329, -1.561, -1.228), (2.329, -1.53, -1.126), (2.329, -1.519, -1.02), (2.329, -1.332, -0.874), (2.329, -1.375, -0.7339), (2.329, -1.444, -0.6048), (2.329, -1.537, -0.4917), (2.329, -1.65, -0.3988), (2.329, -1.779, -0.3298), (2.329, -1.919, -0.2873), (2.329, -2.065, -0.273), (2.329, -2.21, -0.2873), (2.329, -2.35, -0.3298), (2.329, -2.479, -0.3988), (2.329, -2.593, -0.4917), (2.329, -2.685, -0.6048), (2.329, -2.754, -0.7339), (2.329, -2.797, -0.874), (2.329, -2.811, -1.02), (2.329, -2.797, -1.165), (2.329, -2.754, -1.305), (2.329, -2.685, -1.434), (2.329, -2.593, -1.548), (2.329, -2.479, -1.64), (2.329, -2.35, -1.709), (2.329, -2.21, -1.752), (2.329, -2.065, -1.766), (2.329, -1.919, -1.752), (2.329, -1.779, -1.709), (2.329, -1.65, -1.64), (2.329, -1.537, -1.548), (2.329, -1.444, -1.434), (2.329, -1.375, -1.305), (2.329, -1.332, -1.165), (2.329, -1.318, -1.02), (2.665, -1.332, -0.874), (2.665, -1.375, -0.7339), (2.665, -1.444, -0.6048), (2.665, -1.537, -0.4917), (2.665, -1.65, -0.3988), (2.665, -1.779, -0.3298), (2.665, -1.919, -0.2873), (2.665, -2.065, -0.273), (2.665, -2.21, -0.2873), (2.665, -2.35, -0.3298), (2.665, -2.479, -0.3988), (2.665, -2.593, -0.4917), (2.665, -2.685, -0.6048), (2.665, -2.754, -0.7339), (2.665, -2.797, -0.874), (2.665, -2.811, -1.02), (2.665, -2.797, -1.165), (2.665, -2.754, -1.305), (2.665, -2.685, -1.434), (2.665, -2.593, -1.548), (2.665, -2.479, -1.64), (2.665, -2.35, -1.709), (2.665, -2.21, -1.752), (2.665, -2.065, -1.766), (2.665, -1.919, -1.752), (2.665, -1.779, -1.709), (2.665, -1.65, -1.64), (2.665, -1.537, -1.548), (2.665, -1.444, -1.434), (2.665, -1.375, -1.305), (2.665, -1.332, -1.165), (2.665, -1.318, -1.02), (2.665, -1.084, -0.8246), (1.694, -3.023, -1.416), (2.665, -1.262, -0.6872), (1.694, -3.023, -0.6228), (2.665, -1.233, -0.4641), (1.694, -2.798, -0.2864), (2.665, -1.45, -0.4053), (1.694, -2.641, -0.1574), (2.665, -1.509, -0.1882), (1.382, -1.472, -0.1321), (2.665, -1.732, -0.217), (1.382, -1.656, -0.03341), (2.665, -1.869, -0.03886), (1.694, -2.065, 0.01732), (2.665, -2.065, -0.1508), (1.694, -1.862, -0.002601), (2.665, -2.26, -0.03886), (1.382, -2.273, 0.02734), (2.665, -2.397, -0.217), (1.382, -2.473, -0.03341), (2.665, -2.62, -0.1882), (1.694, -1.331, -0.2864), (2.665, -2.679, -0.4053), (1.694, -1.202, -0.4435), (2.665, -2.896, -0.4641), (1.382, -2.952, -0.4266), (2.665, -2.867, -0.6872), (1.694, -1.107, -0.6228), (2.665, -3.045, -0.8246), (1.382, -3.112, -0.8114), (2.665, -2.933, -1.02), (1.382, -3.132, -1.02), (2.665, -3.045, -1.215), (1.382, -3.112, -1.228), (2.665, -2.867, -1.352), (1.694, -1.048, -0.8173), (2.665, -2.896, -1.575), (1.694, -1.048, -1.222), (2.665, -2.679, -1.634), (1.382, -2.819, -1.774), (2.665, -2.62, -1.851), (1.694, -1.862, -2.037), (2.665, -2.397, -1.822), (1.694, -2.798, -1.753), (2.665, -2.26, -2.0), (1.694, -3.082, -1.222), (2.665, -2.065, -1.888), (1.694, -3.102, -1.02), (2.665, -1.869, -2.0), (1.382, -1.856, -2.067), (2.665, -1.732, -1.822), (1.694, -3.082, -0.8173), (2.665, -1.509, -1.851), (1.694, -2.927, -0.4435), (2.665, -1.45, -1.634), (1.694, -2.461, -0.06161), (2.665, -1.233, -1.575), (1.694, -2.267, -0.002601), (2.665, -1.262, -1.352), (1.694, -1.668, -0.06161), (2.665, -1.084, -1.215), (1.382, -1.018, -1.228), (2.665, -1.196, -1.02), (1.694, -1.488, -0.1574)], [], [(323, 5, 7, 320), (320, 7, 9, 319), (319, 9, 11, 316), (316, 11, 13, 314), (313, 17, 19, 312), (312, 19, 21, 309), (309, 21, 23, 304), (298, 27, 29, 62), (58, 41, 43, 56), (50, 49, 51, 48), (42, 57, 59, 40), (40, 59, 61, 36), (13, 11, 69, 70), (28, 63, 1, 324), (36, 61, 63, 28), (31, 29, 78, 79), (49, 47, 87, 88), (5, 3, 65, 66), (23, 21, 74, 75), (41, 39, 83, 84), (59, 57, 92, 93), (15, 13, 70, 71), (33, 31, 79, 80), (51, 49, 88, 89), (7, 5, 66, 67), (25, 23, 75, 76), (43, 41, 84, 85), (61, 59, 93, 94), (17, 15, 71, 72), (35, 33, 80, 81), (53, 51, 89, 90), (9, 7, 67, 68), (27, 25, 76, 77), (45, 43, 85, 86), (63, 61, 94, 95), (19, 17, 72, 73), (37, 35, 81, 82), (55, 53, 90, 91), (11, 9, 68, 69), (29, 27, 77, 78), (47, 45, 86, 87), (3, 1, 64, 65), (1, 63, 95, 64), (21, 19, 73, 74), (39, 37, 82, 83), (57, 55, 91, 92), (80, 79, 111, 112), (67, 66, 98, 99), (94, 93, 125, 126), (81, 80, 112, 113), (68, 67, 99, 100), (95, 94, 126, 127), (82, 81, 113, 114), (69, 68, 100, 101), (64, 95, 127, 96), (83, 82, 114, 115), (70, 69, 101, 102), (84, 83, 115, 116), (71, 70, 102, 103), (85, 84, 116, 117), (72, 71, 103, 104), (86, 85, 117, 118), (73, 72, 104, 105), (87, 86, 118, 119), (74, 73, 105, 106), (88, 87, 119, 120), (75, 74, 106, 107), (89, 88, 120, 121), (76, 75, 107, 108), (90, 89, 121, 122), (77, 76, 108, 109), (91, 90, 122, 123), (78, 77, 109, 110), (65, 64, 96, 97), (92, 91, 123, 124), (79, 78, 110, 111), (66, 65, 97, 98), (93, 92, 124, 125), (115, 114, 146, 147), (102, 101, 133, 134), (116, 115, 147, 148), (103, 102, 134, 135), (117, 116, 148, 149), (104, 103, 135, 136), (118, 117, 149, 150), (105, 104, 136, 137), (119, 118, 150, 151), (106, 105, 137, 138), (120, 119, 151, 152), (107, 106, 138, 139), (121, 120, 152, 153), (108, 107, 139, 140), (122, 121, 153, 154), (109, 108, 140, 141), (123, 122, 154, 155), (110, 109, 141, 142), (97, 96, 128, 129), (124, 123, 155, 156), (111, 110, 142, 143), (98, 97, 129, 130), (125, 124, 156, 157), (112, 111, 143, 144), (99, 98, 130, 131), (126, 125, 157, 158), (113, 112, 144, 145), (100, 99, 131, 132), (127, 126, 158, 159), (114, 113, 145, 146), (101, 100, 132, 133), (96, 127, 159, 128), (150, 149, 181, 182), (129, 128, 225, 224), (176, 177, 255, 254), (186, 154, 241, 261), (175, 176, 254, 252), (139, 138, 170, 171), (154, 153, 240, 241), (140, 139, 171, 172), (161, 162, 246, 244), (141, 140, 172, 173), (155, 154, 186, 187), (142, 141, 173, 174), (174, 175, 252, 253), (156, 155, 187, 188), (158, 190, 263, 243), (153, 152, 239, 240), (157, 156, 188, 189), (160, 161, 244, 245), (131, 130, 162, 163), (158, 157, 189, 190), (152, 151, 237, 239), (132, 131, 163, 164), (138, 137, 230, 231), (151, 150, 238, 237), (133, 132, 164, 165), (185, 186, 261, 260), (147, 146, 178, 179), (134, 133, 165, 166), (148, 147, 179, 180), (137, 136, 229, 230), (149, 148, 180, 181), (184, 185, 260, 259), (174, 173, 209, 208), (165, 164, 218, 217), (187, 186, 196, 195), (178, 177, 205, 204), (173, 172, 210, 209), (191, 190, 223, 193), (171, 170, 212, 211), (186, 185, 197, 196), (164, 163, 219, 218), (184, 183, 199, 198), (172, 171, 211, 210), (177, 176, 206, 205), (169, 168, 214, 213), (185, 184, 198, 197), (190, 189, 192, 223), (182, 181, 201, 200), (170, 169, 213, 212), (163, 162, 220, 219), (168, 167, 215, 214), (183, 182, 200, 199), (176, 175, 207, 206), (181, 180, 202, 201), (189, 188, 194, 192), (167, 166, 216, 215), (162, 161, 221, 220), (180, 179, 203, 202), (175, 174, 208, 207), (166, 165, 217, 216), (188, 187, 195, 194), (179, 178, 204, 203), (161, 160, 222, 221), (160, 191, 193, 222), (230, 229, 249, 250), (237, 238, 258, 257), (231, 230, 250, 251), (239, 237, 257, 259), (240, 239, 259, 260), (241, 240, 260, 261), (224, 225, 245, 244), (232, 233, 253, 252), (226, 224, 244, 246), (234, 232, 252, 254), (235, 234, 254, 255), (242, 243, 263, 262), (236, 235, 255, 256), (225, 242, 262, 245), (227, 228, 248, 247), (229, 227, 247, 249), (190, 191, 262, 263), (177, 178, 256, 255), (143, 142, 233, 232), (130, 129, 224, 226), (191, 160, 245, 262), (178, 146, 236, 256), (144, 143, 232, 234), (142, 174, 253, 233), (145, 144, 234, 235), (166, 167, 247, 248), (150, 182, 258, 238), (159, 158, 243, 242), (146, 145, 235, 236), (167, 168, 249, 247), (128, 159, 242, 225), (134, 166, 248, 228), (168, 169, 250, 249), (182, 183, 257, 258), (169, 170, 251, 250), (135, 134, 228, 227), (183, 184, 259, 257), (162, 130, 226, 246), (136, 135, 227, 229), (170, 138, 231, 251), (215, 216, 288, 287), (200, 201, 273, 272), (217, 218, 290, 289), (193, 223, 295, 265), (218, 219, 291, 290), (219, 220, 292, 291), (202, 203, 275, 274), (192, 194, 266, 264), (223, 192, 264, 295), (195, 196, 268, 267), (204, 205, 277, 276), (197, 198, 270, 269), (220, 221, 293, 292), (210, 211, 283, 282), (199, 200, 272, 271), (194, 195, 267, 266), (212, 213, 285, 284), (206, 207, 279, 278), (201, 202, 274, 273), (203, 204, 276, 275), (221, 222, 294, 293), (208, 209, 281, 280), (205, 206, 278, 277), (196, 197, 269, 268), (214, 215, 287, 286), (207, 208, 280, 279), (209, 210, 282, 281), (216, 217, 289, 288), (211, 212, 284, 283), (198, 199, 271, 270), (222, 193, 265, 294), (213, 214, 286, 285), (286, 287, 296), (271, 272, 296), (280, 281, 296), (288, 289, 296), (273, 274, 296), (294, 265, 296), (275, 276, 296), (290, 291, 296), (277, 278, 296), (295, 264, 296), (279, 280, 296), (292, 293, 296), (281, 282, 296), (266, 267, 296), (283, 284, 296), (293, 294, 296), (285, 286, 296), (268, 269, 296), (287, 288, 296), (270, 271, 296), (289, 290, 296), (265, 295, 296), (272, 273, 296), (291, 292, 296), (264, 266, 296), (274, 275, 296), (282, 283, 296), (267, 268, 296), (276, 277, 296), (284, 285, 296), (269, 270, 296), (278, 279, 296), (299, 323, 320, 300), (300, 320, 319, 301), (301, 319, 316, 302), (302, 316, 314, 303), (305, 313, 312, 306), (306, 312, 309, 307), (307, 309, 304, 308), (310, 298, 62, 311), (317, 58, 56, 318), (321, 50, 48, 322), (325, 42, 40, 326), (326, 40, 36, 327), (328, 28, 324, 297), (327, 36, 28, 328), (297, 324, 26, 2), (2, 26, 323, 299), (303, 314, 22, 14), (14, 22, 313, 305), (308, 304, 20, 24), (24, 20, 298, 310), (311, 62, 18, 30), (30, 18, 16, 32), (32, 16, 12, 34), (34, 12, 60, 315), (315, 60, 10, 38), (38, 10, 58, 317), (318, 56, 8, 44), (44, 8, 6, 46), (46, 6, 50, 321), (322, 48, 4, 52), (52, 4, 0, 54), (54, 0, 42, 325), (324, 1, 3, 26), (26, 3, 5, 323), (314, 13, 15, 22), (22, 15, 17, 313), (304, 23, 25, 20), (20, 25, 27, 298), (62, 29, 31, 18), (18, 31, 33, 16), (16, 33, 35, 12), (12, 35, 37, 60), (60, 37, 39, 10), (10, 39, 41, 58), (56, 43, 45, 8), (8, 45, 47, 6), (6, 47, 49, 50), (48, 51, 53, 4), (4, 53, 55, 0), (0, 55, 57, 42), (46, 321, 355, 337), (325, 326, 358, 357), (322, 52, 338, 356), (52, 54, 339, 338), (310, 311, 351, 350), (54, 325, 357, 339), (297, 2, 329, 340), (44, 46, 337, 336), (2, 299, 341, 329), (321, 322, 356, 355), (303, 14, 330, 345), (307, 308, 349, 348), (14, 305, 346, 330), (306, 307, 348, 347), (308, 24, 331, 349), (305, 306, 347, 346), (24, 310, 350, 331), (317, 318, 354, 353), (311, 30, 332, 351), (30, 32, 333, 332), (34, 315, 352, 334), (302, 303, 345, 344), (315, 38, 335, 352), (327, 328, 360, 359), (301, 302, 344, 343), (38, 317, 353, 335), (328, 297, 340, 360), (300, 301, 343, 342), (32, 34, 334, 333), (318, 44, 336, 354), (326, 327, 359, 358), (299, 300, 342, 341), (352, 335, 367, 384), (346, 347, 379, 378), (332, 333, 365, 364), (335, 353, 385, 367), (344, 345, 377, 376), (333, 334, 366, 365), (354, 336, 368, 386), (343, 344, 376, 375), (336, 337, 369, 368), (337, 355, 387, 369), (342, 343, 375, 374), (338, 339, 371, 370), (356, 338, 370, 388), (341, 342, 374, 373), (359, 360, 392, 391), (339, 357, 389, 371), (340, 329, 361, 372), (360, 340, 372, 392), (329, 341, 373, 361), (358, 359, 391, 390), (345, 330, 362, 377), (357, 358, 390, 389), (330, 346, 378, 362), (355, 356, 388, 387), (349, 331, 363, 381), (353, 354, 386, 385), (331, 350, 382, 363), (350, 351, 383, 382), (351, 332, 364, 383), (348, 349, 381, 380), (334, 352, 384, 366), (347, 348, 380, 379), (426, 425, 393, 394), (449, 448, 416, 417), (441, 440, 408, 409), (459, 458, 426, 427), (477, 761, 454, 436), (482, 771, 455, 440), (475, 474, 434, 435), (781, 732, 730, 785), (741, 777, 779, 739), (761, 765, 487, 475), (463, 737, 781, 733), (763, 770, 768, 472), (486, 485, 443, 444), (432, 431, 399, 400), (777, 740, 738, 779), (729, 742, 740, 777), (755, 767, 769, 753), (456, 444, 412, 424), (731, 460, 428, 446), (731, 785, 743, 460), (460, 743, 745, 459), (484, 483, 441, 442), (773, 750, 748, 725), (477, 481, 765, 761), (446, 428, 396, 414), (733, 731, 446, 447), (739, 779, 735, 464), (464, 735, 737, 463), (474, 755, 453, 434), (767, 754, 752, 769), (771, 763, 472, 480), (448, 430, 398, 416), (739, 464, 430, 448), (467, 729, 777, 741), (468, 727, 729, 467), (480, 479, 438, 439), (765, 760, 758, 487), (488, 461, 759, 783), (452, 451, 419, 420), (785, 730, 728, 743), (751, 773, 725, 470), (454, 435, 403, 422), (436, 454, 422, 404), (478, 477, 436, 437), (471, 772, 770, 763), (457, 757, 461, 488), (513, 512, 489), (483, 469, 471, 482), (508, 507, 489), (520, 490, 489), (484, 466, 469, 483), (495, 494, 489), (496, 495, 489), (485, 465, 466, 484), (479, 473, 476, 478), (515, 514, 489), (486, 462, 465, 485), (498, 497, 489), (507, 506, 489), (517, 516, 489), (516, 515, 489), (500, 499, 489), (501, 500, 489), (492, 491, 489), (509, 508, 489), (502, 501, 489), (518, 517, 489), (519, 518, 489), (503, 502, 489), (504, 503, 489), (511, 510, 489), (493, 492, 489), (521, 519, 489), (478, 476, 481, 477), (506, 505, 489), (494, 493, 489), (480, 472, 473, 479), (490, 521, 489), (582, 581, 509, 510), (499, 498, 489), (584, 583, 511, 512), (572, 571, 499, 500), (579, 578, 506, 507), (563, 592, 520, 491), (573, 572, 500, 501), (587, 586, 514, 515), (591, 590, 518, 519), (574, 573, 501, 502), (586, 585, 513, 514), (569, 568, 496, 497), (575, 574, 502, 503), (576, 575, 503, 504), (565, 564, 492, 493), (578, 577, 505, 506), (588, 587, 515, 516), (571, 570, 498, 499), (510, 509, 489), (581, 580, 508, 509), (589, 588, 516, 517), (512, 511, 489), (590, 589, 517, 518), (580, 579, 507, 508), (497, 496, 489), (562, 593, 521, 490), (577, 576, 504, 505), (505, 504, 489), (593, 591, 519, 521), (564, 563, 491, 492), (514, 513, 489), (491, 520, 489), (655, 656, 561, 559), (583, 582, 510, 511), (608, 609, 579, 580), (549, 550, 530, 529), (600, 601, 587, 588), (603, 602, 528, 527), (558, 557, 537, 538), (651, 619, 537, 557), (548, 547, 527, 528), (657, 626, 543, 560), (560, 543, 523, 540), (618, 617, 536, 538), (603, 604, 584, 585), (543, 542, 522, 523), (553, 552, 532, 533), (556, 558, 538, 536), (550, 551, 531, 530), (544, 545, 525, 524), (592, 562, 490, 520), (551, 553, 533, 531), (595, 594, 523, 522), (585, 584, 512, 513), (616, 615, 534, 535), (642, 643, 552, 553), (570, 569, 497, 498), (648, 649, 556, 555), (643, 611, 532, 552), (615, 647, 554, 534), (607, 639, 549, 529), (650, 651, 557, 558), (594, 625, 540, 523), (601, 600, 525, 526), (622, 623, 565, 566), (624, 625, 563, 564), (637, 638, 606, 605), (601, 602, 586, 587), (617, 618, 570, 571), (634, 635, 547, 548), (609, 610, 578, 579), (636, 637, 605, 604), (625, 594, 592, 563), (620, 621, 567, 568), (602, 603, 585, 586), (616, 617, 571, 572), (618, 619, 569, 570), (611, 612, 576, 577), (600, 599, 524, 525), (594, 595, 562, 592), (604, 605, 583, 584), (555, 556, 536, 535), (605, 606, 582, 583), (607, 608, 580, 581), (595, 596, 593, 562), (614, 615, 573, 574), (638, 639, 607, 606), (619, 620, 568, 569), (554, 555, 535, 534), (599, 600, 588, 589), (615, 616, 572, 573), (606, 607, 581, 582), (651, 652, 620, 619), (621, 622, 566, 567), (561, 560, 540, 541), (546, 548, 528, 526), (675, 676, 644, 643), (678, 679, 647, 646), (662, 663, 631, 630), (665, 666, 634, 633), (679, 680, 648, 647), (666, 667, 635, 634), (660, 661, 629, 628), (676, 677, 645, 644), (687, 688, 656, 655), (663, 664, 632, 631), (677, 678, 646, 645), (680, 681, 649, 648), (664, 665, 633, 632), (674, 675, 643, 642), (661, 662, 630, 629), (688, 689, 657, 656), (652, 653, 621, 620), (613, 614, 574, 575), (639, 640, 550, 549), (567, 566, 494, 495), (545, 546, 526, 525), (641, 642, 553, 551), (635, 603, 527, 547), (626, 627, 542, 543), (619, 618, 538, 537), (597, 598, 590, 591), (608, 607, 529, 530), (559, 561, 541, 539), (640, 641, 551, 550), (610, 611, 577, 578), (566, 565, 493, 494), (623, 655, 559, 539), (623, 624, 564, 565), (612, 613, 575, 576), (596, 597, 591, 593), (649, 650, 558, 556), (598, 599, 589, 590), (568, 567, 495, 496), (602, 601, 526, 528), (617, 616, 535, 536), (671, 672, 640, 639), (611, 610, 533, 532), (685, 686, 654, 653), (633, 634, 548, 546), (672, 673, 641, 640), (659, 660, 628, 627), (630, 631, 599, 598), (647, 648, 555, 554), (653, 654, 622, 621), (625, 624, 541, 540), (624, 623, 539, 541), (632, 633, 546, 545), (686, 687, 655, 654), (609, 608, 530, 531), (629, 630, 598, 597), (654, 655, 623, 622), (635, 636, 604, 603), (631, 632, 545, 544), (643, 644, 612, 611), (644, 645, 613, 612), (673, 674, 642, 641), (610, 609, 531, 533), (645, 646, 614, 613), (628, 629, 597, 596), (684, 685, 653, 652), (646, 647, 615, 614), (599, 631, 544, 524), (658, 659, 627, 626), (656, 657, 560, 561), (627, 595, 522, 542), (627, 628, 596, 595), (689, 658, 626, 657), (713, 714, 682, 681), (706, 707, 675, 674), (710, 711, 679, 678), (714, 715, 683, 682), (720, 721, 689, 688), (682, 683, 651, 650), (694, 695, 663, 662), (715, 716, 684, 683), (695, 696, 664, 663), (681, 682, 650, 649), (696, 697, 665, 664), (721, 690, 658, 689), (697, 698, 666, 665), (669, 670, 638, 637), (698, 699, 667, 666), (716, 717, 685, 684), (699, 700, 668, 667), (670, 671, 639, 638), (700, 701, 669, 668), (719, 720, 688, 687), (701, 702, 670, 669), (668, 669, 637, 636), (693, 694, 662, 661), (702, 703, 671, 670), (667, 668, 636, 635), (707, 708, 676, 675), (711, 712, 680, 679), (683, 684, 652, 651), (708, 709, 677, 676), (712, 713, 681, 680), (692, 693, 661, 660), (709, 710, 678, 677), (690, 691, 659, 658), (704, 705, 673, 672), (718, 719, 687, 686), (728, 730, 694, 693), (784, 722, 690, 721), (738, 740, 699, 698), (764, 766, 712, 711), (475, 487, 723, 474), (459, 745, 749, 458), (474, 723, 767, 755), (733, 781, 785, 731), (481, 762, 760, 765), (737, 734, 732, 781), (779, 738, 736, 735), (455, 439, 407, 423), (440, 455, 423, 408), (470, 747, 450, 433), (751, 470, 433, 451), (783, 486, 444, 456), (488, 783, 456, 445), (771, 480, 439, 455), (761, 475, 435, 454), (753, 751, 451, 452), (457, 488, 445, 425), (453, 452, 420, 421), (433, 450, 418, 401), (431, 449, 417, 399), (429, 447, 415, 397), (443, 442, 410, 411), (445, 456, 424, 413), (451, 433, 401, 419), (434, 453, 421, 402), (435, 434, 402, 403), (427, 426, 394, 395), (747, 468, 432, 450), (755, 753, 452, 453), (464, 463, 429, 430), (741, 739, 448, 449), (479, 478, 437, 438), (468, 467, 431, 432), (467, 741, 449, 431), (485, 484, 442, 443), (450, 432, 400, 418), (439, 438, 406, 407), (442, 441, 409, 410), (444, 443, 411, 412), (447, 446, 414, 415), (425, 445, 413, 393), (438, 437, 405, 406), (437, 436, 404, 405), (753, 769, 773, 751), (722, 724, 691, 690), (783, 759, 462, 486), (482, 471, 763, 771), (730, 732, 695, 694), (458, 749, 757, 457), (430, 429, 397, 398), (747, 775, 727, 468), (428, 427, 395, 396), (766, 768, 713, 712), (458, 457, 425, 426), (774, 776, 717, 716), (483, 482, 440, 441), (756, 758, 708, 707), (463, 733, 447, 429), (782, 784, 721, 720), (460, 459, 427, 428), (748, 750, 704, 703), (725, 748, 746, 775), (775, 746, 744, 727), (723, 756, 754, 767), (746, 748, 703, 702), (759, 782, 780, 462), (758, 760, 709, 708), (705, 706, 674, 673), (461, 784, 782, 759), (703, 704, 672, 671), (691, 692, 660, 659), (769, 752, 750, 773), (470, 725, 775, 747), (740, 742, 700, 699), (717, 718, 686, 685), (770, 772, 715, 714), (727, 744, 742, 729), (760, 762, 710, 709), (726, 728, 693, 692), (735, 736, 734, 737), (734, 736, 697, 696), (762, 764, 711, 710), (743, 728, 726, 745), (744, 746, 702, 701), (780, 782, 720, 719), (745, 726, 724, 749), (736, 738, 698, 697), (754, 756, 707, 706), (772, 774, 716, 715), (462, 780, 778, 465), (749, 724, 722, 757), (776, 778, 718, 717), (757, 722, 784, 461), (732, 734, 696, 695), (465, 778, 776, 466), (750, 752, 705, 704), (466, 776, 774, 469), (768, 770, 714, 713), (469, 774, 772, 471), (724, 726, 692, 691), (472, 768, 766, 473), (742, 744, 701, 700), (473, 766, 764, 476), (778, 780, 719, 718), (476, 764, 762, 481), (752, 754, 706, 705), (487, 758, 756, 723)])
me_cylinder.polygons.foreach_set('use_smooth', [True] * 784)
me_cylinder.materials.append(mat_wheels)
me_cylinder.use_remesh_preserve_volume = False
me_cylinder.use_remesh_preserve_attributes = False
me_cylinder.use_mirror_vertex_groups = False
me_cylinder.update()

# ---- objects
ob_camera = bpy.data.objects.new('Camera', cam_camera_001)
ob_cube_002 = bpy.data.objects.new('Cube.002', me_cube_003)
ob_plane_001 = bpy.data.objects.new('Plane.001', me_plane_001)
ob_cube_001 = bpy.data.objects.new('Cube.001', me_cube_001)
ob_plane = bpy.data.objects.new('Plane', me_plane)
ob_wheel = bpy.data.objects.new('wheel', me_cylinder)

# ---- transforms, parenting, visibility, modifiers, constraints
ob_camera.location = (3.985, -3.481, 2.183)
ob_camera.rotation_euler = (1.137, 0.01091, 0.8221)
ob_camera.lineart.crease_threshold = 0.0
ob_cube_002.location = (0.0, 0.0, 0.0)
ob_cube_002.lineart.crease_threshold = 0.0
_m = ob_cube_002.modifiers.new('Mirror', 'MIRROR')
_m.use_clip = True
_m = ob_cube_002.modifiers.new('Subsurf', 'SUBSURF')
_m.uv_smooth = 'PRESERVE_CORNERS'
_m.quality = 2
_m.levels = 2
_m.show_only_control_edges = False
_m = ob_cube_002.modifiers.new('EdgeSplit', 'EDGE_SPLIT')
ob_plane_001.location = (6.106, -3.193, 7.202)
ob_plane_001.rotation_euler = (0.0, 0.5878, -0.4863)
ob_plane_001.lineart.crease_threshold = 0.0
ob_cube_001.location = (0.0, 0.0, 0.0)
ob_cube_001.lineart.crease_threshold = 0.0
_m = ob_cube_001.modifiers.new('Mirror', 'MIRROR')
_m.use_clip = True
ob_plane.location = (0.0, 0.0, -0.8653)
ob_plane.scale = (3.542, 3.542, 3.542)
ob_plane.lineart.crease_threshold = 0.0
ob_wheel.location = (0.0, 0.0, 0.0)
ob_wheel.scale = (0.4238, 0.4238, 0.4238)
ob_wheel.lineart.crease_threshold = 0.0
_m = ob_wheel.modifiers.new('EdgeSplit', 'EDGE_SPLIT')
_m.split_angle = 0.6109
_m = ob_wheel.modifiers.new('Mirror', 'MIRROR')
_m.use_clip = True

# ---- collection membership
col_collection_1.objects.link(ob_camera)
col_collection_1.objects.link(ob_cube_002)
col_collection_1.objects.link(ob_plane_001)
col_collection_1.objects.link(ob_cube_001)
col_collection_1.objects.link(ob_plane)
col_collection_1.objects.link(ob_wheel)

# ---- scene / render settings (as saved in the file)
scene.camera = ob_camera
scene.frame_start = 1; scene.frame_end = 250; scene.frame_set(2)
scene.render.engine = 'CYCLES'
scene.render.resolution_percentage = 50
scene.render.dither_intensity = 0.0
scene.cycles.use_denoising = False
scene.cycles.samples = 50
scene.cycles.sampling_pattern = 'TABULATED_SOBOL'
scene.cycles.light_sampling_threshold = 0.0
scene.cycles.use_adaptive_sampling = False
scene.cycles.use_light_tree = False
scene.cycles.blur_glossy = 0.0
scene.cycles.pixel_filter_type = 'GAUSSIAN'
scene.cycles.sample_clamp_indirect = 1.0
scene.view_settings.view_transform = 'Standard'
bpy.context.view_layer.update()
